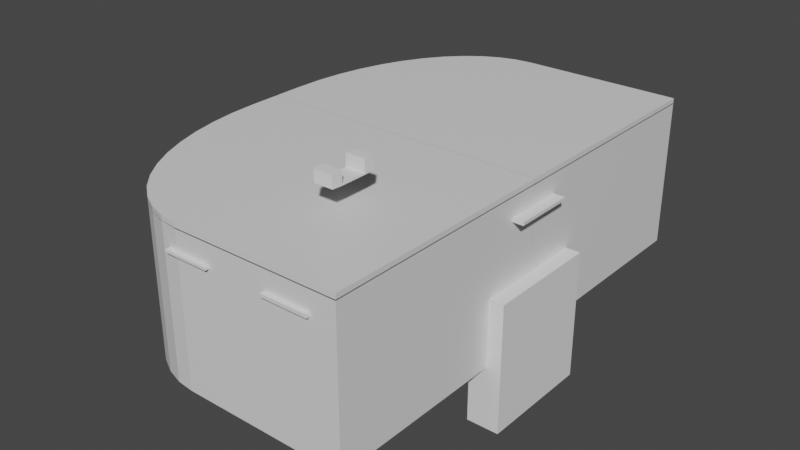# Source: LabFloor.blend  (saved by Blender 3.1.7; exported with 4.5.12 LTS)
import bpy
from mathutils import Matrix  # noqa: F401  (used for matrix-valued properties, if any)

bpy.ops.wm.read_factory_settings(use_empty=True)
scene = bpy.context.scene
scene.name = 'Scene'

# ---- collections
col_collection = bpy.data.collections.new('Collection'); scene.collection.children.link(col_collection)

# ---- materials (node trees are filled in below, after node groups)
mat_material = bpy.data.materials.new('Material')
mat_material.alpha_threshold = 0.0
mat_material.use_transparent_shadow = False
mat_material.line_color = (0.0, 0.0, 0.0, 1.0)
mat_material_001 = bpy.data.materials.new('Material.001')
mat_material_001.alpha_threshold = 0.0
mat_material_001.use_transparent_shadow = False
mat_material_001.line_color = (0.0, 0.0, 0.0, 1.0)

# ---- material node trees
mat_material.use_nodes = True; mat_material.node_tree.nodes.clear()
_N = mat_material.node_tree.nodes; _L = mat_material.node_tree.links
n0 = _N.new('ShaderNodeOutputMaterial'); n0.name = 'Material Output'; n0.location = (300, 300)
n1 = _N.new('ShaderNodeBsdfPrincipled'); n1.name = 'Principled BSDF'; n1.location = (10, 300)
n1.distribution = 'GGX'
n1.subsurface_method = 'RANDOM_WALK_SKIN'
n1.inputs[2].default_value = 0.4
n1.inputs[3].default_value = 1.45
n1.inputs[27].default_value = (0.0, 0.0, 0.0, 1.0)
n1.inputs[28].default_value = 1.0
_L.new(n1.outputs[0], n0.inputs[0])
n0.is_active_output = True
mat_material_001.use_nodes = True; mat_material_001.node_tree.nodes.clear()
_N = mat_material_001.node_tree.nodes; _L = mat_material_001.node_tree.links
n0 = _N.new('ShaderNodeOutputMaterial'); n0.name = 'Material Output'; n0.location = (300, 300)
n1 = _N.new('ShaderNodeBsdfPrincipled'); n1.name = 'Principled BSDF'; n1.location = (10, 300)
n1.distribution = 'GGX'
n1.subsurface_method = 'RANDOM_WALK_SKIN'
n1.inputs[2].default_value = 0.4
n1.inputs[3].default_value = 1.45
n1.inputs[27].default_value = (0.0, 0.0, 0.0, 1.0)
n1.inputs[28].default_value = 1.0
_L.new(n1.outputs[0], n0.inputs[0])
n0.is_active_output = True

# ---- world
world_world = bpy.data.worlds.new('World'); scene.world = world_world
world_world.use_nodes = True; world_world.node_tree.nodes.clear()
_N = world_world.node_tree.nodes; _L = world_world.node_tree.links
n0 = _N.new('ShaderNodeOutputWorld'); n0.name = 'World Output'; n0.location = (300, 300)
n1 = _N.new('ShaderNodeBackground'); n1.name = 'Background'; n1.location = (10, 300)
n1.inputs[0].default_value = (0.05088, 0.05088, 0.05088, 1.0)
_L.new(n1.outputs[0], n0.inputs[0])
n0.is_active_output = True
world_world.color = (0.05088, 0.05088, 0.05088)
world_world.use_sun_shadow = False
world_world.sun_shadow_jitter_overblur = 0.0

# ---- meshes
me_circle = bpy.data.meshes.new('Circle')
me_circle.from_pydata([(0.3389, 2.031, 0.06299), (0.2774, 2.025, 0.06299), (0.2182, 2.007, 0.06299), (0.1637, 1.977, 0.06299), (0.116, 1.938, 0.06299), (0.07676, 1.891, 0.06299), (0.04763, 1.836, 0.06299), (0.0297, 1.777, 0.06299), (0.02364, 1.715, 0.06299), (0.0297, 1.654, 0.06299), (0.04763, 1.595, 0.06299), (0.07676, 1.54, 0.06299), (0.116, 1.492, 0.06299), (0.1637, 1.453, 0.06299), (0.2182, 1.424, 0.06299), (0.2774, 1.406, 0.06299), (0.3389, 1.4, 0.06299), (0.4004, 1.406, 0.06299), (0.4595, 1.424, 0.06299), (0.514, 1.453, 0.06299), (0.5618, 1.492, 0.06299), (0.601, 1.54, 0.06299), (0.6301, 1.595, 0.06299), (0.648, 1.654, 0.06299), (0.6541, 1.715, 0.06299), (0.648, 1.777, 0.06299), (0.6301, 1.836, 0.06299), (0.601, 1.891, 0.06299), (0.5618, 1.938, 0.06299), (0.514, 1.977, 0.06299), (0.4595, 2.007, 0.06299), (0.4004, 2.025, 0.06299), (0.3389, 3.015, 3.178), (0.08525, 2.99, 3.178), (-0.1586, 2.916, 3.178), (-0.3834, 2.796, 3.178), (-0.5804, 2.635, 3.178), (-0.742, 2.438, 3.178), (-0.8622, 2.213, 3.178), (-0.9362, 1.969, 3.178), (-0.9611, 1.715, 3.178), (-0.9362, 1.462, 3.178), (-0.8622, 1.218, 3.178), (-0.742, 0.9931, 3.178), (-0.5804, 0.7962, 3.178), (-0.3834, 0.6345, 3.178), (-0.1586, 0.5143, 3.178), (0.08525, 0.4404, 3.178), (0.3389, 0.4154, 3.178), (0.5925, 0.4404, 3.178), (0.8364, 0.5143, 3.178), (1.061, 0.6345, 3.178), (1.258, 0.7962, 3.178), (1.42, 0.9931, 3.178), (1.54, 1.218, 3.178), (1.614, 1.462, 3.178), (1.639, 1.715, 3.178), (1.614, 1.969, 3.178), (1.54, 2.213, 3.178), (1.42, 2.438, 3.178), (1.258, 2.635, 3.178), (1.061, 2.796, 3.178), (0.8364, 2.916, 3.178), (0.5925, 2.99, 3.178), (1.338, 1.517, 0.3623), (1.357, 1.715, 0.3623), (-0.6021, 1.326, 0.3623), (-0.508, 1.15, 0.3623), (1.338, 1.914, 0.3623), (-0.3813, 0.9952, 0.3623), (1.28, 2.105, 0.3623), (-0.227, 0.8686, 0.3623), (1.186, 2.281, 0.3623), (-0.05088, 0.7745, 0.3623), (0.3389, 2.734, 0.3623), (0.1402, 2.714, 0.3623), (1.059, 2.436, 0.3623), (0.1402, 0.7165, 0.3623), (-0.05088, 2.656, 0.3623), (0.9047, 2.562, 0.3623), (0.3389, 0.6969, 0.3623), (-0.227, 2.562, 0.3623), (0.7286, 2.656, 0.3623), (0.5376, 0.7165, 0.3623), (-0.3813, 2.436, 0.3623), (0.5376, 2.714, 0.3623), (0.7286, 0.7745, 0.3623), (-0.508, 2.281, 0.3623), (0.9047, 0.8686, 0.3623), (-0.6021, 2.105, 0.3623), (1.059, 0.9952, 0.3623), (-0.66, 1.914, 0.3623), (1.186, 1.15, 0.3623), (-0.6796, 1.715, 0.3623), (1.28, 1.326, 0.3623), (-0.66, 1.517, 0.3623), (0.1438, 2.696, 0.1776), (0.3389, 2.715, 0.1776), (-0.04382, 2.639, 0.1776), (-0.2167, 2.547, 0.1776), (-0.3682, 2.422, 0.1776), (-0.4926, 2.271, 0.1776), (-0.585, 2.098, 0.1776), (-0.6419, 1.91, 0.1776), (-0.6611, 1.715, 0.1776), (-0.6419, 1.52, 0.1776), (-0.585, 1.333, 0.1776), (-0.4926, 1.16, 0.1776), (-0.3682, 1.008, 0.1776), (-0.2167, 0.8839, 0.1776), (-0.04382, 0.7915, 0.1776), (0.1438, 0.7346, 0.1776), (0.3389, 0.7154, 0.1776), (0.534, 0.7346, 0.1776), (0.7215, 0.7915, 0.1776), (0.8944, 0.8839, 0.1776), (1.046, 1.008, 0.1776), (1.17, 1.16, 0.1776), (1.263, 1.333, 0.1776), (1.32, 1.52, 0.1776), (1.339, 1.715, 0.1776), (1.32, 1.91, 0.1776), (1.263, 2.098, 0.1776), (1.17, 2.271, 0.1776), (1.046, 2.422, 0.1776), (0.8944, 2.547, 0.1776), (0.7215, 2.639, 0.1776), (0.534, 2.696, 0.1776), (0.1744, 2.542, 0.06299), (0.3389, 2.559, 0.06299), (0.01621, 2.494, 0.06299), (-0.1296, 2.416, 0.06299), (-0.2573, 2.312, 0.06299), (-0.3622, 2.184, 0.06299), (-0.4401, 2.038, 0.06299), (-0.4881, 1.88, 0.06299), (-0.5043, 1.715, 0.06299), (-0.4881, 1.551, 0.06299), (-0.4401, 1.393, 0.06299), (-0.3622, 1.247, 0.06299), (-0.2573, 1.119, 0.06299), (-0.1296, 1.014, 0.06299), (0.01621, 0.9364, 0.06299), (0.1744, 0.8885, 0.06299), (0.3389, 0.8722, 0.06299), (0.5034, 0.8885, 0.06299), (0.6615, 0.9364, 0.06299), (0.8073, 1.014, 0.06299), (0.9351, 1.119, 0.06299), (1.04, 1.247, 0.06299), (1.118, 1.393, 0.06299), (1.166, 1.551, 0.06299), (1.182, 1.715, 0.06299), (1.166, 1.88, 0.06299), (1.118, 2.038, 0.06299), (1.04, 2.184, 0.06299), (0.9351, 2.312, 0.06299), (0.8073, 2.416, 0.06299), (0.6615, 2.494, 0.06299), (0.5034, 2.542, 0.06299), (1.568, 1.471, 2.711), (-0.819, 1.236, 2.711), (0.3389, 2.969, 2.711), (1.592, 1.715, 2.711), (-0.7032, 1.019, 2.711), (1.568, 1.96, 2.711), (-0.5474, 0.8292, 2.711), (1.497, 2.195, 2.711), (-0.3574, 0.6733, 2.711), (1.381, 2.412, 2.711), (-0.1408, 0.5575, 2.711), (0.09436, 2.945, 2.711), (1.225, 2.602, 2.711), (0.09436, 0.4862, 2.711), (-0.1408, 2.873, 2.711), (1.035, 2.757, 2.711), (0.3389, 0.4621, 2.711), (-0.3574, 2.757, 2.711), (0.8185, 2.873, 2.711), (0.5834, 0.4862, 2.711), (-0.5474, 2.602, 2.711), (0.5834, 2.945, 2.711), (0.8185, 0.5575, 2.711), (-0.7032, 2.412, 2.711), (1.035, 0.6733, 2.711), (-0.819, 2.195, 2.711), (1.225, 0.8292, 2.711), (-0.8904, 1.96, 2.711), (1.381, 1.019, 2.711), (-0.9144, 1.715, 2.711), (1.497, 1.236, 2.711), (-0.8904, 1.471, 2.711), (1.375, 1.715, 0.5389), (-0.5226, 1.14, 0.5389), (1.355, 1.918, 0.5389), (-0.3938, 0.9827, 0.5389), (1.296, 2.112, 0.5389), (-0.2368, 0.8539, 0.5389), (1.2, 2.291, 0.5389), (-0.05764, 0.7581, 0.5389), (0.1367, 2.732, 0.5389), (1.072, 2.448, 0.5389), (0.1367, 0.6992, 0.5389), (-0.05764, 2.673, 0.5389), (0.9145, 2.577, 0.5389), (0.3389, 0.6793, 0.5389), (-0.2368, 2.577, 0.5389), (0.7354, 2.673, 0.5389), (0.541, 0.6992, 0.5389), (-0.3938, 2.448, 0.5389), (0.541, 2.732, 0.5389), (0.7354, 0.7581, 0.5389), (-0.5226, 2.291, 0.5389), (0.9145, 0.8539, 0.5389), (-0.6184, 2.112, 0.5389), (1.072, 0.9827, 0.5389), (-0.6774, 1.918, 0.5389), (1.2, 1.14, 0.5389), (-0.6973, 1.715, 0.5389), (1.296, 1.319, 0.5389), (-0.6774, 1.513, 0.5389), (1.355, 1.513, 0.5389), (-0.6184, 1.319, 0.5389), (0.3389, 2.752, 0.5389), (-0.3574, 0.6733, 2.711), (-0.5474, 0.8292, 2.711), (-0.7032, 1.019, 2.711), (-0.5226, 1.14, 0.5389), (-0.3938, 0.9827, 0.5389), (-0.2368, 0.8539, 0.5389), (0.5766, 0.3967, 2.328), (0.3389, 0.4621, 2.711), (0.1011, 0.3967, 2.328), (0.1299, 0.5414, 0.8523), (0.3389, 0.6793, 0.5389), (0.5478, 0.5414, 0.8523), (0.5766, -0.2465, 2.279), (0.3389, -0.653, 2.593), (0.1011, -0.2465, 2.279), (0.1299, -0.1018, 0.804), (0.3389, -0.4359, 0.421), (0.5478, -0.1018, 0.804), (0.09436, 0.5502, 2.711), (0.1367, 0.7632, 0.5389), (0.5834, 0.5502, 2.711), (0.541, 0.7632, 0.5389), (0.09436, -0.629, 2.593), (0.1367, -0.4159, 0.421), (0.5834, -0.629, 2.593), (0.541, -0.4159, 0.421)], [], [(163, 56, 55, 160), (164, 43, 42, 161), (165, 57, 56, 163), (166, 44, 43, 164), (167, 58, 57, 165), (168, 45, 44, 166), (169, 59, 58, 167), (170, 46, 45, 168), (171, 33, 32, 162), (172, 60, 59, 169), (173, 47, 46, 170), (174, 34, 33, 171), (175, 61, 60, 172), (176, 48, 47, 173), (177, 35, 34, 174), (178, 62, 61, 175), (179, 49, 48, 176), (180, 36, 35, 177), (181, 63, 62, 178), (182, 50, 49, 179), (183, 37, 36, 180), (162, 32, 63, 181), (184, 51, 50, 182), (185, 38, 37, 183), (186, 52, 51, 184), (187, 39, 38, 185), (188, 53, 52, 186), (189, 40, 39, 187), (190, 54, 53, 188), (191, 41, 40, 189), (160, 55, 54, 190), (161, 42, 41, 191), (106, 66, 95, 105), (119, 64, 94, 118), (105, 95, 93, 104), (118, 94, 92, 117), (104, 93, 91, 103), (117, 92, 90, 116), (103, 91, 89, 102), (116, 90, 88, 115), (102, 89, 87, 101), (115, 88, 86, 114), (97, 74, 85, 127), (101, 87, 84, 100), (114, 86, 83, 113), (127, 85, 82, 126), (100, 84, 81, 99), (113, 83, 80, 112), (126, 82, 79, 125), (99, 81, 78, 98), (112, 80, 77, 111), (125, 79, 76, 124), (98, 78, 75, 96), (111, 77, 73, 110), (124, 76, 72, 123), (96, 75, 74, 97), (110, 73, 71, 109), (123, 72, 70, 122), (109, 71, 69, 108), (122, 70, 68, 121), (108, 69, 67, 107), (121, 68, 65, 120), (107, 67, 66, 106), (120, 65, 64, 119), (1, 0, 31, 30, 29, 28, 27, 26, 25, 24, 23, 22, 21, 20, 19, 18, 17, 16, 15, 14, 13, 12, 11, 10, 9, 8, 7, 6, 5, 4, 3, 2), (129, 128, 96, 97), (128, 130, 98, 96), (130, 131, 99, 98), (131, 132, 100, 99), (132, 133, 101, 100), (133, 134, 102, 101), (134, 135, 103, 102), (135, 136, 104, 103), (136, 137, 105, 104), (137, 138, 106, 105), (138, 139, 107, 106), (139, 140, 108, 107), (140, 141, 109, 108), (141, 142, 110, 109), (142, 143, 111, 110), (143, 144, 112, 111), (144, 145, 113, 112), (145, 146, 114, 113), (146, 147, 115, 114), (147, 148, 116, 115), (148, 149, 117, 116), (149, 150, 118, 117), (150, 151, 119, 118), (151, 152, 120, 119), (152, 153, 121, 120), (153, 154, 122, 121), (154, 155, 123, 122), (155, 156, 124, 123), (156, 157, 125, 124), (157, 158, 126, 125), (158, 159, 127, 126), (159, 129, 97, 127), (0, 1, 128, 129), (1, 2, 130, 128), (2, 3, 131, 130), (3, 4, 132, 131), (4, 5, 133, 132), (5, 6, 134, 133), (6, 7, 135, 134), (7, 8, 136, 135), (8, 9, 137, 136), (9, 10, 138, 137), (10, 11, 139, 138), (11, 12, 140, 139), (12, 13, 141, 140), (13, 14, 142, 141), (14, 15, 143, 142), (15, 16, 144, 143), (16, 17, 145, 144), (17, 18, 146, 145), (18, 19, 147, 146), (19, 20, 148, 147), (20, 21, 149, 148), (21, 22, 150, 149), (22, 23, 151, 150), (23, 24, 152, 151), (24, 25, 153, 152), (25, 26, 154, 153), (26, 27, 155, 154), (27, 28, 156, 155), (28, 29, 157, 156), (29, 30, 158, 157), (30, 31, 159, 158), (31, 0, 129, 159), (222, 161, 191, 220), (221, 160, 190, 219), (220, 191, 189, 218), (219, 190, 188, 217), (218, 189, 187, 216), (217, 188, 186, 215), (216, 187, 185, 214), (215, 186, 184, 213), (214, 185, 183, 212), (213, 184, 182, 211), (223, 162, 181, 210), (212, 183, 180, 209), (211, 182, 179, 208), (210, 181, 178, 207), (209, 180, 177, 206), (179, 176, 231, 244), (207, 178, 175, 204), (206, 177, 174, 203), (205, 208, 245, 234), (204, 175, 172, 201), (203, 174, 171, 200), (202, 173, 170, 199), (201, 172, 169, 198), (200, 171, 162, 223), (199, 170, 168, 197), (198, 169, 167, 196), (193, 195, 228, 227), (196, 167, 165, 194), (195, 197, 229, 228), (194, 165, 163, 192), (193, 164, 161, 222), (192, 163, 160, 221), (65, 192, 221, 64), (67, 193, 222, 66), (68, 194, 192, 65), (69, 195, 193, 67), (70, 196, 194, 68), (71, 197, 195, 69), (72, 198, 196, 70), (73, 199, 197, 71), (75, 200, 223, 74), (76, 201, 198, 72), (77, 202, 199, 73), (78, 203, 200, 75), (79, 204, 201, 76), (80, 205, 202, 77), (81, 206, 203, 78), (82, 207, 204, 79), (83, 208, 205, 80), (84, 209, 206, 81), (85, 210, 207, 82), (86, 211, 208, 83), (87, 212, 209, 84), (74, 223, 210, 85), (88, 213, 211, 86), (89, 214, 212, 87), (90, 215, 213, 88), (91, 216, 214, 89), (92, 217, 215, 90), (93, 218, 216, 91), (94, 219, 217, 92), (95, 220, 218, 93), (64, 221, 219, 94), (66, 222, 220, 95), (229, 224, 225, 228), (228, 225, 226, 227), (166, 164, 226, 225), (168, 166, 225, 224), (197, 168, 224, 229), (164, 193, 227, 226), (231, 242, 246, 237), (243, 234, 240, 247), (208, 179, 244, 245), (202, 205, 234, 243), (173, 202, 243, 242), (176, 173, 242, 231), (249, 248, 237, 240), (240, 237, 246, 247), (234, 245, 249, 240), (244, 231, 237, 248), (233, 232, 242, 243), (230, 235, 245, 244), (238, 239, 247, 246), (241, 236, 248, 249), (239, 233, 243, 247), (232, 238, 246, 242), (235, 241, 249, 245), (236, 230, 244, 248)])
_uv = me_circle.uv_layers.new(name='UVMap')
_uv.uv.foreach_set('vector', [0.0, 0.0, 0.0, 0.0, 0.0, 0.0, 0.0, 0.0, 0.0, 0.0, 0.0, 0.0, 0.0, 0.0, 0.0, 0.0, 0.0, 0.0, 0.0, 0.0, 0.0, 0.0, 0.0, 0.0, 0.0, 0.0, 0.0, 0.0, 0.0, 0.0, 0.0, 0.0, 0.0, 0.0, 0.0, 0.0, 0.0, 0.0, 0.0, 0.0, 0.0, 0.0, 0.0, 0.0, 0.0, 0.0, 0.0, 0.0, 0.0, 0.0, 0.0, 0.0, 0.0, 0.0, 0.0, 0.0, 0.0, 0.0, 0.0, 0.0, 0.0, 0.0, 0.0, 0.0, 0.0, 0.0, 0.0, 0.0, 0.0, 0.0, 0.0, 0.0, 0.0, 0.0, 0.0, 0.0, 0.0, 0.0, 0.0, 0.0, 0.0, 0.0, 0.0, 0.0, 0.0, 0.0, 0.0, 0.0, 0.0, 0.0, 0.0, 0.0, 0.0, 0.0, 0.0, 0.0, 0.0, 0.0, 0.0, 0.0, 0.0, 0.0, 0.0, 0.0, 0.0, 0.0, 0.0, 0.0, 0.0, 0.0, 0.0, 0.0, 0.0, 0.0, 0.0, 0.0, 0.0, 0.0, 0.0, 0.0, 0.0, 0.0, 0.0, 0.0, 0.0, 0.0, 0.0, 0.0, 0.0, 0.0, 0.0, 0.0, 0.0, 0.0, 0.0, 0.0, 0.0, 0.0, 0.0, 0.0, 0.0, 0.0, 0.0, 0.0, 0.0, 0.0, 0.0, 0.0, 0.0, 0.0, 0.0, 0.0, 0.0, 0.0, 0.0, 0.0, 0.0, 0.0, 0.0, 0.0, 0.0, 0.0, 0.0, 0.0, 0.0, 0.0, 0.0, 0.0, 0.0, 0.0, 0.0, 0.0, 0.0, 0.0, 0.0, 0.0, 0.0, 0.0, 0.0, 0.0, 0.0, 0.0, 0.0, 0.0, 0.0, 0.0, 0.0, 0.0, 0.0, 0.0, 0.0, 0.0, 0.0, 0.0, 0.0, 0.0, 0.0, 0.0, 0.0, 0.0, 0.0, 0.0, 0.0, 0.0, 0.0, 0.0, 0.0, 0.0, 0.0, 0.0, 0.0, 0.0, 0.0, 0.0, 0.0, 0.0, 0.0, 0.0, 0.0, 0.0, 0.0, 0.0, 0.0, 0.0, 0.0, 0.0, 0.0, 0.0, 0.0, 0.0, 0.0, 0.0, 0.0, 0.0, 0.0, 0.0, 0.0, 0.0, 0.0, 0.0, 0.0, 0.0, 0.0, 0.0, 0.0, 0.0, 0.0, 0.0, 0.0, 0.0, 0.0, 0.0, 0.0, 0.0, 0.0, 0.0, 0.0, 0.0, 0.0, 0.0, 0.0, 0.0, 0.0, 0.0, 0.0, 0.0, 0.0, 0.0, 0.0, 0.0, 0.0, 0.0, 0.0, 0.0, 0.0, 0.0, 0.0, 0.0, 0.0, 0.0, 0.0, 0.0, 0.0, 0.0, 0.0, 0.0, 0.0, 0.0, 0.0, 0.0, 0.0, 0.0, 0.0, 0.0, 0.0, 0.0, 0.0, 0.0, 0.0, 0.0, 0.0, 0.0, 0.0, 0.0, 0.0, 0.0, 0.0, 0.0, 0.0, 0.0, 0.0, 0.0, 0.0, 0.0, 0.0, 0.0, 0.0, 0.0, 0.0, 0.0, 0.0, 0.0, 0.0, 0.0, 0.0, 0.0, 0.0, 0.0, 0.0, 0.0, 0.0, 0.0, 0.0, 0.0, 0.0, 0.0, 0.0, 0.0, 0.0, 0.0, 0.0, 0.0, 0.0, 0.0, 0.0, 0.0, 0.0, 0.0, 0.0, 0.0, 0.0, 0.0, 0.0, 0.0, 0.0, 0.0, 0.0, 0.0, 0.0, 0.0, 0.0, 0.0, 0.0, 0.0, 0.0, 0.0, 0.0, 0.0, 0.0, 0.0, 0.0, 0.0, 0.0, 0.0, 0.0, 0.0, 0.0, 0.0, 0.0, 0.0, 0.0, 0.0, 0.0, 0.0, 0.0, 0.0, 0.0, 0.0, 0.0, 0.0, 0.0, 0.0, 0.0, 0.0, 0.0, 0.0, 0.0, 0.0, 0.0, 0.0, 0.0, 0.0, 0.0, 0.0, 0.0, 0.0, 0.0, 0.0, 0.0, 0.0, 0.0, 0.0, 0.0, 0.0, 0.0, 0.0, 0.0, 0.0, 0.0, 0.0, 0.0, 0.0, 0.0, 0.0, 0.0, 0.0, 0.0, 0.0, 0.0, 0.0, 0.0, 0.0, 0.0, 0.0, 0.0, 0.0, 0.0, 0.0, 0.0, 0.0, 0.0, 0.0, 0.0, 0.0, 0.0, 0.0, 0.0, 0.0, 0.0, 0.0, 0.0, 0.0, 0.0, 0.0, 0.0, 0.0, 0.0, 0.0, 0.0, 0.0, 0.0, 0.0, 0.0, 0.0, 0.0, 0.0, 0.0, 0.0, 0.0, 0.0, 0.0, 0.0, 0.0, 0.0, 0.0, 0.0, 0.0, 0.0, 0.0, 0.0, 0.0, 0.0, 0.0, 0.0, 0.0, 0.0, 0.0, 0.0, 0.0, 0.0, 0.0, 0.0, 0.0, 0.0, 0.0, 0.0, 0.0, 0.0, 0.0, 0.0, 0.0, 0.0, 0.0, 0.0, 0.0, 0.0, 0.0, 0.0, 0.0, 0.0, 0.0, 0.0, 0.0, 0.0, 0.0, 0.0, 0.0, 0.0, 0.0, 0.0, 0.0, 0.0, 0.0, 0.0, 0.0, 0.0, 0.0, 0.0, 0.0, 0.0, 0.0, 0.0, 0.0, 0.0, 0.0, 0.0, 0.0, 0.0, 0.0, 0.0, 0.0, 0.0, 0.0, 0.0, 0.0, 0.0, 0.0, 0.0, 0.0, 0.0, 0.0, 0.0, 0.0, 0.0, 0.0, 0.0, 0.0, 0.0, 0.0, 0.0, 0.0, 0.0, 0.0, 0.0, 0.0, 0.0, 0.0, 0.0, 0.0, 0.0, 0.0, 0.0, 0.0, 0.0, 0.0, 0.0, 0.0, 0.0, 0.0, 0.0, 0.0, 0.0, 0.0, 0.0, 0.0, 0.0, 0.0, 0.0, 0.0, 0.0, 0.0, 0.0, 0.0, 0.0, 0.0, 0.0, 0.0, 0.0, 0.0, 0.0, 0.0, 0.0, 0.0, 0.0, 0.0, 0.0, 0.0, 0.0, 0.0, 0.0, 0.0, 0.0, 0.0, 0.0, 0.0, 0.0, 0.0, 0.0, 0.0, 0.0, 0.0, 0.0, 0.0, 0.0, 0.0, 0.0, 0.0, 0.0, 0.0, 0.0, 0.0, 0.0, 0.0, 0.0, 0.0, 0.0, 0.0, 0.0, 0.0, 0.0, 0.0, 0.0, 0.0, 0.0, 0.0, 0.0, 0.0, 0.0, 0.0, 0.0, 0.0, 0.0, 0.0, 0.0, 0.0, 0.0, 0.0, 0.0, 0.0, 0.0, 0.0, 0.0, 0.0, 0.0, 0.0, 0.0, 0.0, 0.0, 0.0, 0.0, 0.0, 0.0, 0.0, 0.0, 0.0, 0.0, 0.0, 0.0, 0.0, 0.0, 0.0, 0.0, 0.0, 0.0, 0.0, 0.0, 0.0, 0.0, 0.0, 0.0, 0.0, 0.0, 0.0, 0.0, 0.0, 0.0, 0.0, 0.0, 0.0, 0.0, 0.0, 0.0, 0.0, 0.0, 0.0, 0.0, 0.0, 0.0, 0.0, 0.0, 0.0, 0.0, 0.0, 0.0, 0.0, 0.0, 0.0, 0.0, 0.0, 0.0, 0.0, 0.0, 0.0, 0.0, 0.0, 0.0, 0.0, 0.0, 0.0, 0.0, 0.0, 0.0, 0.0, 0.0, 0.0, 0.0, 0.0, 0.0, 0.0, 0.0, 0.0, 0.0, 0.0, 0.0, 0.0, 0.0, 0.0, 0.0, 0.0, 0.0, 0.0, 0.0, 0.0, 0.0, 0.0, 0.0, 0.0, 0.0, 0.0, 0.0, 0.0, 0.0, 0.0, 0.0, 0.0, 0.0, 0.0, 0.0, 0.0, 0.0, 0.0, 0.0, 0.0, 0.0, 0.0, 0.0, 0.0, 0.0, 0.0, 0.0, 0.0, 0.0, 0.0, 0.0, 0.0, 0.0, 0.0, 0.0, 0.0, 0.0, 0.0, 0.0, 0.0, 0.0, 0.0, 0.0, 0.0, 0.0, 0.0, 0.0, 0.0, 0.0, 0.0, 0.0, 0.0, 0.0, 0.0, 0.0, 0.0, 0.0, 0.0, 0.0, 0.0, 0.0, 0.0, 0.0, 0.0, 0.0, 0.0, 0.0, 0.0, 0.0, 0.0, 0.0, 0.0, 0.0, 0.0, 0.0, 0.0, 0.0, 0.0, 0.0, 0.0, 0.0, 0.0, 0.0, 0.0, 0.0, 0.0, 0.0, 0.0, 0.0, 0.0, 0.0, 0.0, 0.0, 0.0, 0.0, 0.0, 0.0, 0.0, 0.0, 0.0, 0.0, 0.0, 0.0, 0.0, 0.0, 0.0, 0.0, 0.0, 0.0, 0.0, 0.0, 0.0, 0.0, 0.0, 0.0, 0.0, 0.0, 0.0, 0.0, 0.0, 0.0, 0.0, 0.0, 0.0, 0.0, 0.0, 0.0, 0.0, 0.0, 0.0, 0.0, 0.0, 0.0, 0.0, 0.0, 0.0, 0.0, 0.0, 0.0, 0.0, 0.0, 0.0, 0.0, 0.0, 0.0, 0.0, 0.0, 0.0, 0.0, 0.0, 0.0, 0.0, 0.0, 0.0, 0.0, 0.0, 0.0, 0.0, 0.0, 0.0, 0.0, 0.0, 0.0, 0.0, 0.0, 0.0, 0.0, 0.0, 0.0, 0.0, 0.0, 0.0, 0.0, 0.0, 0.0, 0.0, 0.0, 0.0, 0.0, 0.0, 0.0, 0.0, 0.0, 0.0, 0.0, 0.0, 0.0, 0.0, 0.0, 0.0, 0.0, 0.0, 0.0, 0.0, 0.0, 0.0, 0.0, 0.0, 0.0, 0.0, 0.0, 0.0, 0.0, 0.0, 0.0, 0.0, 0.0, 0.0, 0.0, 0.0, 0.0, 0.0, 0.0, 0.0, 0.0, 0.0, 0.0, 0.0, 0.0, 0.0, 0.0, 0.0, 0.0, 0.0, 0.0, 0.0, 0.0, 0.0, 0.0, 0.0, 0.0, 0.0, 0.0, 0.0, 0.0, 0.0, 0.0, 0.0, 0.0, 0.0, 0.0, 0.0, 0.0, 0.0, 0.0, 0.0, 0.0, 0.0, 0.0, 0.0, 0.0, 0.0, 0.0, 0.0, 0.0, 0.0, 0.0, 0.0, 0.0, 0.0, 0.0, 0.0, 0.0, 0.0, 0.0, 0.0, 0.0, 0.0, 0.0, 0.0, 0.0, 0.0, 0.0, 0.0, 0.0, 0.0, 0.0, 0.0, 0.0, 0.0, 0.0, 0.0, 0.0, 0.0, 0.0, 0.0, 0.0, 0.0, 0.0, 0.0, 0.0, 0.0, 0.0, 0.0, 0.0, 0.0, 0.0, 0.0, 0.0, 0.0, 0.0, 0.0, 0.0, 0.0, 0.0, 0.0, 0.0, 0.0, 0.0, 0.0, 0.0, 0.0, 0.0, 0.0, 0.0, 0.0, 0.0, 0.0, 0.0, 0.0, 0.0, 0.0, 0.0, 0.0, 0.0, 0.0, 0.0, 0.0, 0.0, 0.0, 0.0, 0.0, 0.0, 0.0, 0.0, 0.0, 0.0, 0.0, 0.0, 0.0, 0.0, 0.0, 0.0, 0.0, 0.0, 0.0, 0.0, 0.0, 0.0, 0.0, 0.0, 0.0, 0.0, 0.0, 0.0, 0.0, 0.0, 0.0, 0.0, 0.0, 0.0, 0.0, 0.0, 0.0, 0.0, 0.0, 0.0, 0.0, 0.0, 0.0, 0.0, 0.0, 0.0, 0.0, 0.0, 0.0, 0.0, 0.0, 0.0, 0.0, 0.0, 0.0, 0.0, 0.0, 0.0, 0.0, 0.0, 0.0, 0.0, 0.0, 0.0, 0.0, 0.0, 0.0, 0.0, 0.0, 0.0, 0.0, 0.0, 0.0, 0.0, 0.0, 0.0, 0.0, 0.0, 0.0, 0.0, 0.0, 0.0, 0.0, 0.0, 0.0, 0.0, 0.0, 0.0, 0.0, 0.0, 0.0, 0.0, 0.0, 0.0, 0.0, 0.0, 0.0, 0.0, 0.0, 0.0, 0.0, 0.0, 0.0, 0.0, 0.0, 0.0, 0.0, 0.0, 0.0, 0.0, 0.0, 0.0, 0.0, 0.0, 0.0, 0.0, 0.0, 0.0, 0.0, 0.0, 0.0, 0.0, 0.0, 0.0, 0.0, 0.0, 0.0, 0.0, 0.0, 0.0, 0.0, 0.0, 0.0, 0.0, 0.0, 0.0, 0.0, 0.0, 0.0, 0.0, 0.0, 0.0, 0.0, 0.0, 0.0, 0.0, 0.0, 0.0, 0.0, 0.0, 0.0, 0.0, 0.0, 0.0, 0.0, 0.0, 0.0, 0.0, 0.0, 0.0, 0.0, 0.0, 0.0, 0.0, 0.0, 0.0, 0.0, 0.0, 0.0, 0.0, 0.0, 0.0, 0.0, 0.0, 0.0, 0.0, 0.0, 0.0, 0.0, 0.0, 0.0, 0.0, 0.0, 0.0, 0.0, 0.0, 0.0, 0.0, 0.0, 0.0, 0.0, 0.0, 0.0, 0.0, 0.0, 0.0, 0.0, 0.0, 0.0, 0.0, 0.0, 0.0, 0.0, 0.0, 0.0, 0.0, 0.0, 0.0, 0.0, 0.0, 0.0, 0.0, 0.0, 0.0, 0.0, 0.0, 0.0, 0.0, 0.0, 0.0, 0.0, 0.0, 0.0, 0.0, 0.0, 0.0, 0.0, 0.0, 0.0, 0.0, 0.0, 0.0, 0.0, 0.0, 0.0, 0.0, 0.0, 0.0, 0.0, 0.0, 0.0, 0.0, 0.0, 0.0, 0.0, 0.0, 0.0, 0.0, 0.0, 0.0, 0.0, 0.0, 0.0, 0.0, 0.0, 0.0, 0.0, 0.0, 0.0, 0.0, 0.0, 0.0, 0.0, 0.0, 0.0, 0.0, 0.0, 0.0, 0.0, 0.0, 0.0, 0.0, 0.0, 0.0, 0.0, 0.0, 0.0, 0.0, 0.0, 0.0, 0.0, 0.0, 0.0, 0.0, 0.0, 0.0, 0.0, 0.0, 0.0, 0.0, 0.0, 0.0, 0.0, 0.0, 0.0, 0.0, 0.0, 0.0, 0.0, 0.0, 0.0, 0.0, 0.0, 0.0, 0.0, 0.0, 0.0, 0.0, 0.0, 0.0, 0.0, 0.0, 0.0, 0.0, 0.0, 0.0, 0.0, 0.0, 0.0, 0.0, 0.0, 0.0, 0.0, 0.0, 0.0, 0.0, 0.0, 0.0, 0.0, 0.0, 0.0, 0.0, 0.0, 0.0, 0.0, 0.0, 0.0, 0.0, 0.0, 0.0, 0.0, 0.0, 0.0, 0.0, 0.0, 0.0, 0.0, 0.0, 0.0, 0.0, 0.0, 0.0, 0.0, 0.0, 0.0, 0.0, 0.0, 0.0, 0.0, 0.0, 0.0, 0.0, 0.0, 0.0, 0.0, 0.0, 0.0, 0.0, 0.0, 0.0, 0.0, 0.0, 0.0, 0.0, 0.0, 0.0, 0.0, 0.0, 0.0, 0.0, 0.0, 0.0, 0.0, 0.0, 0.0, 0.0, 0.0, 0.0, 0.0, 0.0, 0.0, 0.0, 0.0, 0.0, 0.0, 0.0, 0.0, 0.0, 0.0, 0.0, 0.0, 0.0, 0.0, 0.0, 0.0, 0.0, 0.0, 0.0, 0.0, 0.0, 0.0, 0.0, 0.0, 0.0, 0.0, 0.0, 0.0, 0.0, 0.0, 0.0, 0.0, 0.0, 0.0, 0.0, 0.0, 0.0, 0.0, 0.0, 0.0, 0.0, 0.0, 0.0, 0.0, 0.0, 0.0, 0.0, 0.0, 0.0, 0.0, 0.0, 0.0, 0.0, 0.0, 0.0, 0.0, 0.0, 0.0, 0.0, 0.0, 0.0, 0.0, 0.0, 0.0, 0.0, 0.0, 0.0, 0.0, 0.0, 0.0, 0.0, 0.0, 0.0, 0.0, 0.0, 0.0, 0.0, 0.0, 0.0, 0.0, 0.0, 0.0, 0.0, 0.0, 0.0, 0.0, 0.0, 0.0, 0.0, 0.0, 0.0, 0.0, 0.0, 0.0, 0.0, 0.0, 0.0, 0.0, 0.0, 0.0, 0.0, 0.0, 0.0, 0.0, 0.0, 0.0, 0.0, 0.0, 0.0, 0.0, 0.0, 0.0, 0.0, 0.0, 0.0, 0.0, 0.0, 0.0, 0.0, 0.0, 0.0, 0.0, 0.0, 0.0, 0.0, 0.0, 0.0, 0.0, 0.0, 0.0, 0.0, 0.0, 0.0, 0.0, 0.0, 0.0, 0.0, 0.0, 0.0, 0.0, 0.0, 0.0, 0.0, 0.0, 0.0, 0.0, 0.0, 0.0, 0.0, 0.0, 0.0, 0.0, 0.0, 0.0, 0.0, 0.0, 0.0, 0.0, 0.0, 0.0, 0.0, 0.0, 0.0, 0.0, 0.0, 0.0, 0.0, 0.0, 0.0, 0.0, 0.0, 0.0, 0.0, 0.0, 0.0, 0.0, 0.0, 0.0, 0.0, 0.0, 0.0, 0.0, 0.0, 0.0, 0.0, 0.0, 0.0, 0.0, 0.0, 0.0, 0.0, 0.0, 0.0, 0.0, 0.0, 0.0, 0.0, 0.0, 0.0, 0.0, 0.0, 0.0, 0.0, 0.0, 0.0, 0.0, 0.0, 0.0, 0.0, 0.0, 0.0, 0.0, 0.0, 0.0, 0.0, 0.0, 0.0, 0.0, 0.0, 0.0, 0.0, 0.0, 0.0, 0.0, 0.0, 0.0, 0.0, 0.0, 0.0, 0.0, 0.0, 0.0, 0.0, 0.0, 0.0, 0.0, 0.0, 0.0, 0.0, 0.0, 0.0, 0.0, 0.0, 0.0, 0.0, 0.0, 0.0, 0.0, 0.0, 0.0, 0.0, 0.0, 0.0, 0.0, 0.0, 0.0, 0.0, 0.0, 0.0, 0.0, 0.0, 0.0, 0.0, 0.0, 0.0, 0.0, 0.0, 0.0, 0.0, 0.0, 0.0, 0.0, 0.0, 0.0, 0.0, 0.0, 0.0, 0.0, 0.0, 0.0, 0.0, 0.0, 0.0, 0.0, 0.0, 0.0, 0.0, 0.0, 0.0, 0.0, 0.0, 0.0, 0.0, 0.0, 0.0, 0.0, 0.0, 0.0, 0.0, 0.0, 0.0, 0.0, 0.0, 0.0, 0.0, 0.0, 0.0, 0.0, 0.0, 0.0, 0.0, 0.0, 0.0, 0.0, 0.0, 0.0, 0.0, 0.0, 0.0, 0.0, 0.0, 0.0, 0.0])
me_circle.use_remesh_fix_poles = True
me_circle.use_remesh_preserve_attributes = False
me_circle.update()
me_cube = bpy.data.meshes.new('Cube')
me_cube.from_pydata([(2.384e-07, 0.002711, -0.1066), (2.384e-07, 0.002711, 0.0774), (2.384e-07, -1.002, -0.1066), (2.384e-07, -1.002, 0.0774), (-5.355, 0.002711, -0.1066), (-5.355, 0.002711, 0.0774), (-5.355, -1.002, -0.1066), (-5.355, -1.002, 0.0774), (-5.355, -7.773, 0.0774), (-5.355, -7.773, -0.1066), (2.384e-07, -7.773, -0.1066), (2.384e-07, -7.773, 0.0774), (-9.71, 0.002711, 0.0774), (-9.71, -1.002, 0.0774), (-9.71, -1.002, -0.1066), (-9.71, 0.002711, -0.1066), (-5.355, -7.773, 0.0774), (-9.71, -1.002, 0.0774), (-5.923, -7.715, 0.0774), (-6.482, -7.542, 0.0774), (-7.021, -7.257, 0.0774), (-7.532, -6.866, 0.0774), (-8.006, -6.374, 0.0774), (-8.434, -5.79, 0.0774), (-8.81, -5.124, 0.0774), (-9.126, -4.387, 0.0774), (-9.378, -3.593, 0.0774), (-9.561, -2.754, 0.0774), (-9.672, -1.885, 0.0774), (-9.71, -1.002, -0.1066), (-5.355, -7.773, -0.1066), (-9.672, -1.885, -0.1066), (-9.561, -2.754, -0.1066), (-9.378, -3.593, -0.1066), (-9.126, -4.387, -0.1066), (-8.81, -5.124, -0.1066), (-8.434, -5.79, -0.1066), (-8.006, -6.374, -0.1066), (-7.532, -6.866, -0.1066), (-7.021, -7.257, -0.1066), (-6.482, -7.542, -0.1066), (-5.923, -7.715, -0.1066), (2.384e-07, 0.002711, 1.946), (2.384e-07, -1.002, 1.946), (-5.355, -7.773, 1.946), (2.384e-07, -7.773, 1.946), (-9.71, 0.002711, 1.946), (2.384e-07, -1.002, 4.75), (2.384e-07, 0.002711, 4.75), (-9.71, -1.002, 1.946), (-5.923, -7.715, 1.946), (-6.482, -7.542, 1.946), (-7.021, -7.257, 1.946), (-7.532, -6.866, 1.946), (-8.006, -6.374, 1.946), (-8.434, -5.79, 1.946), (-8.81, -5.124, 1.946), (-9.126, -4.387, 1.946), (-9.378, -3.593, 1.946), (-9.561, -2.754, 1.946), (-9.672, -1.885, 1.946), (-5.355, -7.773, 4.75), (2.384e-07, -7.773, 4.75), (-9.71, 0.002711, 4.75), (-9.71, -1.002, 4.75), (-5.923, -7.715, 4.75), (-6.482, -7.542, 4.75), (-7.021, -7.257, 4.75), (-7.532, -6.866, 4.75), (-8.006, -6.374, 4.75), (-8.434, -5.79, 4.75), (-8.81, -5.124, 4.75), (-9.126, -4.387, 4.75), (-9.378, -3.593, 4.75), (-9.561, -2.754, 4.75), (-9.672, -1.885, 4.75)], [], [(0, 2, 6, 4), (14, 13, 17, 29), (8, 9, 30, 16), (5, 7, 3, 1), (1, 0, 2, 3), (5, 1, 0, 4), (11, 8, 9, 10), (7, 8, 11, 3), (2, 10, 9, 6), (3, 2, 10, 11), (9, 30, 41, 40, 39, 38, 37, 36, 35, 34, 33, 32, 31, 29, 14, 6), (13, 12, 15, 14), (5, 12, 13, 7), (6, 14, 15, 4), (4, 15, 12, 5), (16, 18, 41, 30), (18, 19, 40, 41), (19, 20, 39, 40), (20, 21, 38, 39), (21, 22, 37, 38), (22, 23, 36, 37), (23, 24, 35, 36), (24, 25, 34, 35), (25, 26, 33, 34), (26, 27, 32, 33), (27, 28, 31, 32), (28, 17, 29, 31), (7, 13, 17, 28, 27, 26, 25, 24, 23, 22, 21, 20, 19, 18, 16, 8), (21, 22, 54, 53), (26, 27, 59, 58), (13, 12, 46, 49), (19, 20, 52, 51), (24, 25, 57, 56), (8, 16, 44), (16, 18, 50, 44), (17, 13, 49), (22, 23, 55, 54), (27, 28, 60, 59), (11, 8, 44, 45), (20, 21, 53, 52), (25, 26, 58, 57), (18, 19, 51, 50), (23, 24, 56, 55), (28, 17, 49, 60), (11, 45, 43, 3), (3, 43, 42, 1), (54, 55, 70, 69), (45, 62, 47, 43), (55, 56, 71, 70), (56, 57, 72, 71), (57, 58, 73, 72), (50, 51, 66, 65), (58, 59, 74, 73), (51, 52, 67, 66), (59, 60, 75, 74), (52, 53, 68, 67), (49, 46, 63, 64), (43, 47, 48, 42), (60, 49, 64, 75), (53, 54, 69, 68), (44, 50, 65, 61), (45, 44, 61, 62)])
_uv = me_cube.uv_layers.new(name='UVMap')
_uv.uv.foreach_set('vector', [0.625, 0.5, 0.625, 0.75, 0.875, 0.75, 0.875, 0.5, 0.625, 0.0, 0.375, 0.0, 0.375, 0.0, 0.625, 0.0, 0.375, 1.0, 0.625, 1.0, 0.625, 1.0, 0.375, 1.0, 0.125, 0.5, 0.125, 0.75, 0.375, 0.75, 0.375, 0.5, 0.375, 0.5, 0.625, 0.5, 0.625, 0.75, 0.375, 0.75, 0.375, 0.25, 0.375, 0.5, 0.625, 0.5, 0.625, 0.25, 0.375, 0.75, 0.375, 1.0, 0.625, 1.0, 0.625, 0.75, 0.125, 0.75, 0.125, 0.75, 0.375, 0.75, 0.375, 0.75, 0.625, 0.75, 0.625, 0.75, 0.875, 0.75, 0.875, 0.75, 0.375, 0.75, 0.625, 0.75, 0.625, 0.75, 0.375, 0.75, 0.875, 0.75, 0.875, 0.75, 0.875, 0.75, 0.875, 0.75, 0.875, 0.75, 0.875, 0.75, 0.875, 0.75, 0.875, 0.75, 0.875, 0.75, 0.875, 0.75, 0.875, 0.75, 0.875, 0.75, 0.875, 0.75, 0.875, 0.75, 0.875, 0.75, 0.875, 0.75, 0.375, 0.0, 0.375, 0.25, 0.625, 0.25, 0.625, 0.0, 0.125, 0.5, 0.125, 0.5, 0.125, 0.75, 0.125, 0.75, 0.875, 0.75, 0.875, 0.75, 0.875, 0.5, 0.875, 0.5, 0.625, 0.25, 0.625, 0.25, 0.375, 0.25, 0.375, 0.25, 0.375, 1.0, 0.375, 1.0, 0.625, 1.0, 0.625, 1.0, 0.375, 1.0, 0.375, 1.0, 0.625, 1.0, 0.625, 1.0, 0.375, 1.0, 0.375, 1.0, 0.625, 1.0, 0.625, 1.0, 0.375, 1.0, 0.375, 1.0, 0.625, 1.0, 0.625, 1.0, 0.375, 1.0, 0.375, 1.0, 0.625, 1.0, 0.625, 1.0, 0.375, 1.0, 0.375, 1.0, 0.625, 1.0, 0.625, 1.0, 0.375, 0.0, 0.375, 0.0, 0.625, 0.0, 0.625, 0.0, 0.375, 0.0, 0.375, 0.0, 0.625, 0.0, 0.625, 0.0, 0.375, 0.0, 0.375, 0.0, 0.625, 0.0, 0.625, 0.0, 0.375, 0.0, 0.375, 0.0, 0.625, 0.0, 0.625, 0.0, 0.375, 0.0, 0.375, 0.0, 0.625, 0.0, 0.625, 0.0, 0.375, 0.0, 0.375, 0.0, 0.625, 0.0, 0.625, 0.0, 0.125, 0.75, 0.125, 0.75, 0.125, 0.75, 0.125, 0.75, 0.125, 0.75, 0.125, 0.75, 0.125, 0.75, 0.125, 0.75, 0.125, 0.75, 0.125, 0.75, 0.125, 0.75, 0.125, 0.75, 0.125, 0.75, 0.125, 0.75, 0.125, 0.75, 0.125, 0.75, 0.375, 1.0, 0.375, 1.0, 0.375, 1.0, 0.375, 1.0, 0.375, 0.0, 0.375, 0.0, 0.375, 0.0, 0.375, 0.0, 0.375, 0.0, 0.375, 0.25, 0.375, 0.25, 0.375, 0.0, 0.375, 1.0, 0.375, 1.0, 0.375, 1.0, 0.375, 1.0, 0.375, 0.0, 0.375, 0.0, 0.375, 0.0, 0.375, 0.0, 0.375, 1.0, 0.375, 1.0, 0.375, 1.0, 0.375, 1.0, 0.375, 1.0, 0.375, 1.0, 0.375, 1.0, 0.375, 0.0, 0.375, 0.0, 0.375, 0.0, 0.375, 1.0, 0.375, 1.0, 0.375, 1.0, 0.375, 1.0, 0.375, 0.0, 0.375, 0.0, 0.375, 0.0, 0.375, 0.0, 0.375, 0.75, 0.375, 1.0, 0.375, 1.0, 0.375, 0.75, 0.375, 1.0, 0.375, 1.0, 0.375, 1.0, 0.375, 1.0, 0.375, 0.0, 0.375, 0.0, 0.375, 0.0, 0.375, 0.0, 0.375, 1.0, 0.375, 1.0, 0.375, 1.0, 0.375, 1.0, 0.375, 0.0, 0.375, 0.0, 0.375, 0.0, 0.375, 0.0, 0.375, 0.0, 0.375, 0.0, 0.375, 0.0, 0.375, 0.0, 0.375, 0.75, 0.375, 0.75, 0.375, 0.75, 0.375, 0.75, 0.375, 0.75, 0.375, 0.75, 0.375, 0.5, 0.375, 0.5, 0.375, 1.0, 0.375, 1.0, 0.375, 1.0, 0.375, 1.0, 0.375, 0.75, 0.375, 0.75, 0.375, 0.75, 0.375, 0.75, 0.375, 0.0, 0.375, 0.0, 0.375, 0.0, 0.375, 0.0, 0.375, 0.0, 0.375, 0.0, 0.375, 0.0, 0.375, 0.0, 0.375, 0.0, 0.375, 0.0, 0.375, 0.0, 0.375, 0.0, 0.375, 1.0, 0.375, 1.0, 0.375, 1.0, 0.375, 1.0, 0.375, 0.0, 0.375, 0.0, 0.375, 0.0, 0.375, 0.0, 0.375, 1.0, 0.375, 1.0, 0.375, 1.0, 0.375, 1.0, 0.375, 0.0, 0.375, 0.0, 0.375, 0.0, 0.375, 0.0, 0.375, 1.0, 0.375, 1.0, 0.375, 1.0, 0.375, 1.0, 0.375, 0.0, 0.375, 0.25, 0.375, 0.25, 0.375, 0.0, 0.375, 0.75, 0.375, 0.75, 0.375, 0.5, 0.375, 0.5, 0.375, 0.0, 0.375, 0.0, 0.375, 0.0, 0.375, 0.0, 0.375, 1.0, 0.375, 1.0, 0.375, 1.0, 0.375, 1.0, 0.375, 1.0, 0.375, 1.0, 0.375, 1.0, 0.375, 1.0, 0.375, 0.75, 0.375, 1.0, 0.375, 1.0, 0.375, 0.75])
me_cube.materials.append(mat_material)
me_cube.use_remesh_preserve_volume = False
me_cube.use_remesh_preserve_attributes = False
me_cube.use_mirror_vertex_groups = False
me_cube.update()
me_cube_001 = bpy.data.meshes.new('Cube.001')
me_cube_001.from_pydata([(-1.382, -2.867, -1.553), (0.2878, -2.891, -1.553), (0.2878, -2.891, -1.35), (1.494, 1.594, -1.553), (1.494, 1.594, -1.35), (-1.382, -2.867, -1.553), (-1.366, -2.018, -1.553), (-1.339, -1.182, -1.553), (-1.254, -0.3708, -1.553), (-1.068, 0.6065, -1.553), (-0.7735, 1.572, -1.553), (-0.4527, 2.289, -1.565), (-1.382, -2.867, -1.35), (-0.4527, 2.289, -1.362), (-0.7735, 1.572, -1.35), (-1.068, 0.6065, -1.35), (-1.254, -0.3708, -1.35), (-1.339, -1.182, -1.35), (-1.366, -2.018, -1.35)], [], [(4, 13, 14, 15, 16, 17, 18, 12, 2), (3, 4, 2, 1), (1, 2, 12, 0), (0, 12, 5), (4, 3, 11, 13), (13, 11, 10, 14), (14, 10, 9, 15), (15, 9, 8, 16), (16, 8, 7, 17), (17, 7, 6, 18), (18, 6, 5, 12), (5, 6, 7, 8, 9, 10, 11, 3, 1, 0)])
_uv = me_cube_001.uv_layers.new(name='UVMap')
_uv.uv.foreach_set('vector', [0.625, 0.5, 0.8184, 0.5842, 0.8352, 0.608, 0.8492, 0.6338, 0.8604, 0.6613, 0.8685, 0.6902, 0.8734, 0.7199, 0.875, 0.75, 0.625, 0.75, 0.375, 0.5, 0.625, 0.5, 0.625, 0.75, 0.375, 0.75, 0.375, 0.75, 0.625, 0.75, 0.625, 1.0, 0.375, 1.0, 0.375, 0.0, 0.625, 0.0, 0.375, 0.0, 0.625, 0.5, 0.375, 0.5, 0.375, 0.1658, 0.625, 0.1658, 0.625, 0.1658, 0.375, 0.1658, 0.375, 0.142, 0.625, 0.142, 0.625, 0.142, 0.375, 0.142, 0.375, 0.1162, 0.625, 0.1162, 0.625, 0.1162, 0.375, 0.1162, 0.375, 0.08865, 0.625, 0.08865, 0.625, 0.08865, 0.375, 0.08865, 0.375, 0.05983, 0.625, 0.05983, 0.625, 0.05983, 0.375, 0.05983, 0.375, 0.03013, 0.625, 0.03013, 0.625, 0.03013, 0.375, 0.03013, 0.375, 0.0, 0.625, 0.0, 0.125, 0.75, 0.1266, 0.7199, 0.1315, 0.6902, 0.1396, 0.6613, 0.1508, 0.6338, 0.1648, 0.608, 0.1816, 0.5842, 0.375, 0.5, 0.375, 0.75, 0.125, 0.75])
me_cube_001.use_remesh_fix_poles = True
me_cube_001.use_remesh_preserve_attributes = False
me_cube_001.update()
me_cube_002 = bpy.data.meshes.new('Cube.002')
me_cube_002.from_pydata([(2.384e-07, 0.002711, -0.1066), (2.384e-07, 0.002711, 0.0774), (2.384e-07, -1.002, -0.1066), (2.384e-07, -1.002, 0.0774), (-5.355, 0.002711, -0.1066), (-5.355, 0.002711, 0.0774), (-5.355, -1.002, -0.1066), (-5.355, -1.002, 0.0774), (-5.355, -7.773, 0.0774), (-5.355, -7.773, -0.1066), (2.384e-07, -7.773, -0.1066), (2.384e-07, -7.773, 0.0774), (-9.71, 0.002711, 0.0774), (-9.71, -1.002, 0.0774), (-9.71, -1.002, -0.1066), (-9.71, 0.002711, -0.1066), (-5.355, -7.773, 0.0774), (-9.71, -1.002, 0.0774), (-5.923, -7.715, 0.0774), (-6.482, -7.542, 0.0774), (-7.021, -7.257, 0.0774), (-7.532, -6.866, 0.0774), (-8.006, -6.374, 0.0774), (-8.434, -5.79, 0.0774), (-8.81, -5.124, 0.0774), (-9.126, -4.387, 0.0774), (-9.378, -3.593, 0.0774), (-9.561, -2.754, 0.0774), (-9.672, -1.885, 0.0774), (-9.71, -1.002, -0.1066), (-5.355, -7.773, -0.1066), (-9.672, -1.885, -0.1066), (-9.561, -2.754, -0.1066), (-9.378, -3.593, -0.1066), (-9.126, -4.387, -0.1066), (-8.81, -5.124, -0.1066), (-8.434, -5.79, -0.1066), (-8.006, -6.374, -0.1066), (-7.532, -6.866, -0.1066), (-7.021, -7.257, -0.1066), (-6.482, -7.542, -0.1066), (-5.923, -7.715, -0.1066)], [], [(0, 2, 6, 4), (14, 13, 17, 29), (8, 9, 30, 16), (5, 7, 3, 1), (1, 3, 2, 0), (5, 1, 0, 4), (11, 8, 9, 10), (7, 8, 11, 3), (2, 10, 9, 6), (3, 11, 10, 2), (9, 30, 41, 40, 39, 38, 37, 36, 35, 34, 33, 32, 31, 29, 14, 6), (13, 12, 15, 14), (5, 12, 13, 7), (6, 14, 15, 4), (4, 15, 12, 5), (16, 18, 41, 30), (18, 19, 40, 41), (19, 20, 39, 40), (20, 21, 38, 39), (21, 22, 37, 38), (22, 23, 36, 37), (23, 24, 35, 36), (24, 25, 34, 35), (25, 26, 33, 34), (26, 27, 32, 33), (27, 28, 31, 32), (28, 17, 29, 31), (7, 13, 17, 28, 27, 26, 25, 24, 23, 22, 21, 20, 19, 18, 16, 8)])
_uv = me_cube_002.uv_layers.new(name='UVMap')
_uv.uv.foreach_set('vector', [0.625, 0.5, 0.625, 0.75, 0.875, 0.75, 0.875, 0.5, 0.625, 0.0, 0.375, 0.0, 0.375, 0.0, 0.625, 0.0, 0.375, 1.0, 0.625, 1.0, 0.625, 1.0, 0.375, 1.0, 0.125, 0.5, 0.125, 0.75, 0.375, 0.75, 0.375, 0.5, 0.375, 0.5, 0.375, 0.75, 0.625, 0.75, 0.625, 0.5, 0.375, 0.25, 0.375, 0.5, 0.625, 0.5, 0.625, 0.25, 0.375, 0.75, 0.375, 1.0, 0.625, 1.0, 0.625, 0.75, 0.125, 0.75, 0.125, 0.75, 0.375, 0.75, 0.375, 0.75, 0.625, 0.75, 0.625, 0.75, 0.875, 0.75, 0.875, 0.75, 0.375, 0.75, 0.375, 0.75, 0.625, 0.75, 0.625, 0.75, 0.875, 0.75, 0.875, 0.75, 0.875, 0.75, 0.875, 0.75, 0.875, 0.75, 0.875, 0.75, 0.875, 0.75, 0.875, 0.75, 0.875, 0.75, 0.875, 0.75, 0.875, 0.75, 0.875, 0.75, 0.875, 0.75, 0.875, 0.75, 0.875, 0.75, 0.875, 0.75, 0.375, 0.0, 0.375, 0.25, 0.625, 0.25, 0.625, 0.0, 0.125, 0.5, 0.125, 0.5, 0.125, 0.75, 0.125, 0.75, 0.875, 0.75, 0.875, 0.75, 0.875, 0.5, 0.875, 0.5, 0.625, 0.25, 0.625, 0.25, 0.375, 0.25, 0.375, 0.25, 0.375, 1.0, 0.375, 1.0, 0.625, 1.0, 0.625, 1.0, 0.375, 1.0, 0.375, 1.0, 0.625, 1.0, 0.625, 1.0, 0.375, 1.0, 0.375, 1.0, 0.625, 1.0, 0.625, 1.0, 0.375, 1.0, 0.375, 1.0, 0.625, 1.0, 0.625, 1.0, 0.375, 1.0, 0.375, 1.0, 0.625, 1.0, 0.625, 1.0, 0.375, 1.0, 0.375, 1.0, 0.625, 1.0, 0.625, 1.0, 0.375, 0.0, 0.375, 0.0, 0.625, 0.0, 0.625, 0.0, 0.375, 0.0, 0.375, 0.0, 0.625, 0.0, 0.625, 0.0, 0.375, 0.0, 0.375, 0.0, 0.625, 0.0, 0.625, 0.0, 0.375, 0.0, 0.375, 0.0, 0.625, 0.0, 0.625, 0.0, 0.375, 0.0, 0.375, 0.0, 0.625, 0.0, 0.625, 0.0, 0.375, 0.0, 0.375, 0.0, 0.625, 0.0, 0.625, 0.0, 0.125, 0.75, 0.125, 0.75, 0.125, 0.75, 0.125, 0.75, 0.125, 0.75, 0.125, 0.75, 0.125, 0.75, 0.125, 0.75, 0.125, 0.75, 0.125, 0.75, 0.125, 0.75, 0.125, 0.75, 0.125, 0.75, 0.125, 0.75, 0.125, 0.75, 0.125, 0.75])
me_cube_002.materials.append(mat_material_001)
me_cube_002.use_remesh_preserve_volume = False
me_cube_002.use_remesh_preserve_attributes = False
me_cube_002.use_mirror_vertex_groups = False
me_cube_002.update()
me_cube_003 = bpy.data.meshes.new('Cube.003')
me_cube_003.from_pydata([(-0.5932, -1.893, -2.134), (-0.5932, -1.893, 2.058), (-0.5932, 1.881, -2.134), (-0.5932, 1.881, 2.058), (0.4607, -1.893, -2.134), (0.4607, -1.893, 2.058), (0.4607, 1.881, -2.134), (0.4607, 1.881, 2.058), (-0.5932, -1.893, -1.977), (-0.5932, -1.893, -1.128), (-0.5932, -1.893, -0.9474), (-0.5932, -1.893, -0.05452), (-0.5932, -1.893, 0.1086), (-0.5932, -1.893, 0.9932), (-0.5932, -1.893, 1.147), (-0.5932, -1.893, 1.92), (-0.5932, 1.881, 1.92), (-0.5932, 1.881, 1.147), (-0.5932, 1.881, 0.9932), (-0.5932, 1.881, 0.1086), (-0.5932, 1.881, -0.05452), (-0.5932, 1.881, -0.9474), (-0.5932, 1.881, -1.128), (-0.5932, 1.881, -1.977), (0.4607, 1.881, 1.92), (0.4607, 1.881, 1.147), (0.4607, 1.881, 0.9932), (0.4607, 1.881, 0.1086), (0.4607, 1.881, -0.05452), (0.4607, 1.881, -0.9474), (0.4607, 1.881, -1.128), (0.4607, 1.881, -1.977), (0.4607, -1.893, 1.92), (0.4607, -1.893, 1.147), (0.4607, -1.893, 0.9932), (0.4607, -1.893, 0.1086), (0.4607, -1.893, -0.05452), (0.4607, -1.893, -0.9474), (0.4607, -1.893, -1.128), (0.4607, -1.893, -1.977), (-0.5932, 1.721, -2.134), (-0.5932, 1.721, 2.058), (0.4607, 1.721, -2.134), (0.4607, 1.721, 2.058), (0.4607, 1.721, -1.977), (0.4607, 1.721, -1.128), (0.4607, 1.721, -0.9474), (0.4607, 1.721, -0.05452), (0.4607, 1.721, 0.1086), (0.4607, 1.721, 0.9932), (0.4607, 1.721, 1.147), (0.4607, 1.721, 1.92), (-0.5932, 1.721, -1.977), (-0.5932, 1.721, -1.128), (-0.5932, 1.721, -0.9474), (-0.5932, 1.721, -0.05452), (-0.5932, 1.721, 0.1086), (-0.5932, 1.721, 0.9932), (-0.5932, 1.721, 1.147), (-0.5932, 1.721, 1.92), (-0.5932, -1.713, -2.134), (0.4607, -1.713, 2.058), (0.4607, -1.713, -1.977), (0.4607, -1.713, -1.128), (0.4607, -1.713, -0.9474), (0.4607, -1.713, -0.05452), (0.4607, -1.713, 0.1086), (0.4607, -1.713, 0.9932), (0.4607, -1.713, 1.147), (0.4607, -1.713, 1.92), (-0.5932, -1.713, 2.058), (0.4607, -1.713, -2.134), (-0.5932, -1.713, -1.977), (-0.5932, -1.713, -1.128), (-0.5932, -1.713, -0.9474), (-0.5932, -1.713, -0.05452), (-0.5932, -1.713, 0.1086), (-0.5932, -1.713, 0.9932), (-0.5932, -1.713, 1.147), (-0.5932, -1.713, 1.92), (0.3313, -1.713, -1.977), (0.3313, 1.721, -1.977), (0.3313, -1.713, -1.128), (0.3313, 1.721, -1.128), (0.3313, -1.713, -0.9474), (0.3313, 1.721, -0.9474), (0.3313, -1.713, -0.05452), (0.3313, 1.721, -0.05452), (0.3313, -1.713, 0.1086), (0.3313, 1.721, 0.1086), (0.3313, -1.713, 0.9932), (0.3313, 1.721, 0.9932), (0.3313, -1.713, 1.147), (0.3313, 1.721, 1.147), (0.3313, -1.713, 1.92), (0.3313, 1.721, 1.92)], [], [(59, 41, 3, 16), (16, 3, 7, 24), (69, 61, 5, 32), (32, 5, 1, 15), (60, 71, 4, 0), (61, 70, 1, 5), (4, 39, 8, 0), (39, 38, 9, 8), (38, 37, 10, 9), (37, 36, 11, 10), (36, 35, 12, 11), (35, 34, 13, 12), (34, 33, 14, 13), (33, 32, 15, 14), (71, 62, 39, 4), (62, 63, 38, 39), (63, 64, 37, 38), (64, 65, 36, 37), (65, 66, 35, 36), (66, 67, 34, 35), (67, 68, 33, 34), (68, 69, 32, 33), (2, 23, 31, 6), (23, 22, 30, 31), (22, 21, 29, 30), (21, 20, 28, 29), (20, 19, 27, 28), (19, 18, 26, 27), (18, 17, 25, 26), (17, 16, 24, 25), (40, 52, 23, 2), (52, 53, 22, 23), (53, 54, 21, 22), (54, 55, 20, 21), (55, 56, 19, 20), (56, 57, 18, 19), (57, 58, 17, 18), (58, 59, 16, 17), (77, 57, 91, 90), (77, 78, 58, 57), (55, 54, 85, 87), (75, 76, 56, 55), (78, 79, 94, 92), (73, 74, 54, 53), (56, 76, 88, 89), (60, 72, 52, 40), (25, 24, 51, 50), (26, 25, 50, 49), (27, 26, 49, 48), (28, 27, 48, 47), (29, 28, 47, 46), (30, 29, 46, 45), (31, 30, 45, 44), (6, 31, 44, 42), (7, 3, 41, 43), (2, 6, 42, 40), (24, 7, 43, 51), (79, 70, 41, 59), (15, 1, 70, 79), (0, 8, 72, 60), (8, 9, 73, 72), (9, 10, 74, 73), (10, 11, 75, 74), (11, 12, 76, 75), (12, 13, 77, 76), (13, 14, 78, 77), (14, 15, 79, 78), (50, 51, 69, 68), (49, 50, 68, 67), (48, 49, 67, 66), (47, 48, 66, 65), (46, 47, 65, 64), (45, 46, 64, 63), (44, 45, 63, 62), (42, 44, 62, 71), (43, 41, 70, 61), (40, 42, 71, 60), (51, 43, 61, 69), (92, 94, 95, 93), (88, 90, 91, 89), (84, 86, 87, 85), (80, 82, 83, 81), (72, 73, 82, 80), (58, 78, 92, 93), (53, 52, 81, 83), (79, 59, 95, 94), (52, 72, 80, 81), (74, 75, 86, 84), (59, 58, 93, 95), (73, 53, 83, 82), (54, 74, 84, 85), (76, 77, 90, 88), (57, 56, 89, 91), (75, 55, 87, 86)])
_uv = me_cube_003.uv_layers.new(name='UVMap')
_uv.uv.foreach_set('vector', [0.5972, 0.2394, 0.625, 0.2394, 0.625, 0.25, 0.5972, 0.25, 0.5972, 0.25, 0.625, 0.25, 0.625, 0.5, 0.5972, 0.5, 0.5972, 0.7381, 0.625, 0.7381, 0.625, 0.75, 0.5972, 0.75, 0.5972, 0.75, 0.625, 0.75, 0.625, 1.0, 0.5972, 1.0, 0.125, 0.7381, 0.375, 0.7381, 0.375, 0.75, 0.125, 0.75, 0.625, 0.7381, 0.875, 0.7381, 0.875, 0.75, 0.625, 0.75, 0.375, 0.75, 0.4028, 0.75, 0.4028, 1.0, 0.375, 1.0, 0.4028, 0.75, 0.4306, 0.75, 0.4306, 1.0, 0.4028, 1.0, 0.4306, 0.75, 0.4583, 0.75, 0.4583, 1.0, 0.4306, 1.0, 0.4583, 0.75, 0.4861, 0.75, 0.4861, 1.0, 0.4583, 1.0, 0.4861, 0.75, 0.5139, 0.75, 0.5139, 1.0, 0.4861, 1.0, 0.5139, 0.75, 0.5417, 0.75, 0.5417, 1.0, 0.5139, 1.0, 0.5417, 0.75, 0.5694, 0.75, 0.5694, 1.0, 0.5417, 1.0, 0.5694, 0.75, 0.5972, 0.75, 0.5972, 1.0, 0.5694, 1.0, 0.375, 0.7381, 0.4028, 0.7381, 0.4028, 0.75, 0.375, 0.75, 0.4028, 0.7381, 0.4306, 0.7381, 0.4306, 0.75, 0.4028, 0.75, 0.4306, 0.7381, 0.4583, 0.7381, 0.4583, 0.75, 0.4306, 0.75, 0.4583, 0.7381, 0.4861, 0.7381, 0.4861, 0.75, 0.4583, 0.75, 0.4861, 0.7381, 0.5139, 0.7381, 0.5139, 0.75, 0.4861, 0.75, 0.5139, 0.7381, 0.5417, 0.7381, 0.5417, 0.75, 0.5139, 0.75, 0.5417, 0.7381, 0.5694, 0.7381, 0.5694, 0.75, 0.5417, 0.75, 0.5694, 0.7381, 0.5972, 0.7381, 0.5972, 0.75, 0.5694, 0.75, 0.375, 0.25, 0.4028, 0.25, 0.4028, 0.5, 0.375, 0.5, 0.4028, 0.25, 0.4306, 0.25, 0.4306, 0.5, 0.4028, 0.5, 0.4306, 0.25, 0.4583, 0.25, 0.4583, 0.5, 0.4306, 0.5, 0.4583, 0.25, 0.4861, 0.25, 0.4861, 0.5, 0.4583, 0.5, 0.4861, 0.25, 0.5139, 0.25, 0.5139, 0.5, 0.4861, 0.5, 0.5139, 0.25, 0.5417, 0.25, 0.5417, 0.5, 0.5139, 0.5, 0.5417, 0.25, 0.5694, 0.25, 0.5694, 0.5, 0.5417, 0.5, 0.5694, 0.25, 0.5972, 0.25, 0.5972, 0.5, 0.5694, 0.5, 0.375, 0.2394, 0.4028, 0.2394, 0.4028, 0.25, 0.375, 0.25, 0.4028, 0.2394, 0.4306, 0.2394, 0.4306, 0.25, 0.4028, 0.25, 0.4306, 0.2394, 0.4583, 0.2394, 0.4583, 0.25, 0.4306, 0.25, 0.4583, 0.2394, 0.4861, 0.2394, 0.4861, 0.25, 0.4583, 0.25, 0.4861, 0.2394, 0.5139, 0.2394, 0.5139, 0.25, 0.4861, 0.25, 0.5139, 0.2394, 0.5417, 0.2394, 0.5417, 0.25, 0.5139, 0.25, 0.5417, 0.2394, 0.5694, 0.2394, 0.5694, 0.25, 0.5417, 0.25, 0.5694, 0.2394, 0.5972, 0.2394, 0.5972, 0.25, 0.5694, 0.25, 0.5417, 0.0119, 0.5417, 0.2394, 0.5417, 0.2394, 0.5417, 0.0119, 0.5417, 0.0119, 0.5694, 0.0119, 0.5694, 0.2394, 0.5417, 0.2394, 0.4861, 0.2394, 0.4583, 0.2394, 0.4583, 0.2394, 0.4861, 0.2394, 0.4861, 0.0119, 0.5139, 0.0119, 0.5139, 0.2394, 0.4861, 0.2394, 0.5694, 0.0119, 0.5972, 0.0119, 0.5972, 0.0119, 0.5694, 0.0119, 0.4306, 0.0119, 0.4583, 0.0119, 0.4583, 0.2394, 0.4306, 0.2394, 0.5139, 0.2394, 0.5139, 0.0119, 0.5139, 0.0119, 0.5139, 0.2394, 0.375, 0.0119, 0.4028, 0.0119, 0.4028, 0.2394, 0.375, 0.2394, 0.5694, 0.5, 0.5972, 0.5, 0.5972, 0.5106, 0.5694, 0.5106, 0.5417, 0.5, 0.5694, 0.5, 0.5694, 0.5106, 0.5417, 0.5106, 0.5139, 0.5, 0.5417, 0.5, 0.5417, 0.5106, 0.5139, 0.5106, 0.4861, 0.5, 0.5139, 0.5, 0.5139, 0.5106, 0.4861, 0.5106, 0.4583, 0.5, 0.4861, 0.5, 0.4861, 0.5106, 0.4583, 0.5106, 0.4306, 0.5, 0.4583, 0.5, 0.4583, 0.5106, 0.4306, 0.5106, 0.4028, 0.5, 0.4306, 0.5, 0.4306, 0.5106, 0.4028, 0.5106, 0.375, 0.5, 0.4028, 0.5, 0.4028, 0.5106, 0.375, 0.5106, 0.625, 0.5, 0.875, 0.5, 0.875, 0.5106, 0.625, 0.5106, 0.125, 0.5, 0.375, 0.5, 0.375, 0.5106, 0.125, 0.5106, 0.5972, 0.5, 0.625, 0.5, 0.625, 0.5106, 0.5972, 0.5106, 0.5972, 0.0119, 0.625, 0.0119, 0.625, 0.2394, 0.5972, 0.2394, 0.5972, 0.0, 0.625, 0.0, 0.625, 0.0119, 0.5972, 0.0119, 0.375, 0.0, 0.4028, 0.0, 0.4028, 0.0119, 0.375, 0.0119, 0.4028, 0.0, 0.4306, 0.0, 0.4306, 0.0119, 0.4028, 0.0119, 0.4306, 0.0, 0.4583, 0.0, 0.4583, 0.0119, 0.4306, 0.0119, 0.4583, 0.0, 0.4861, 0.0, 0.4861, 0.0119, 0.4583, 0.0119, 0.4861, 0.0, 0.5139, 0.0, 0.5139, 0.0119, 0.4861, 0.0119, 0.5139, 0.0, 0.5417, 0.0, 0.5417, 0.0119, 0.5139, 0.0119, 0.5417, 0.0, 0.5694, 0.0, 0.5694, 0.0119, 0.5417, 0.0119, 0.5694, 0.0, 0.5972, 0.0, 0.5972, 0.0119, 0.5694, 0.0119, 0.5694, 0.5106, 0.5972, 0.5106, 0.5972, 0.7381, 0.5694, 0.7381, 0.5417, 0.5106, 0.5694, 0.5106, 0.5694, 0.7381, 0.5417, 0.7381, 0.5139, 0.5106, 0.5417, 0.5106, 0.5417, 0.7381, 0.5139, 0.7381, 0.4861, 0.5106, 0.5139, 0.5106, 0.5139, 0.7381, 0.4861, 0.7381, 0.4583, 0.5106, 0.4861, 0.5106, 0.4861, 0.7381, 0.4583, 0.7381, 0.4306, 0.5106, 0.4583, 0.5106, 0.4583, 0.7381, 0.4306, 0.7381, 0.4028, 0.5106, 0.4306, 0.5106, 0.4306, 0.7381, 0.4028, 0.7381, 0.375, 0.5106, 0.4028, 0.5106, 0.4028, 0.7381, 0.375, 0.7381, 0.625, 0.5106, 0.875, 0.5106, 0.875, 0.7381, 0.625, 0.7381, 0.125, 0.5106, 0.375, 0.5106, 0.375, 0.7381, 0.125, 0.7381, 0.5972, 0.5106, 0.625, 0.5106, 0.625, 0.7381, 0.5972, 0.7381, 0.5694, 0.0119, 0.5972, 0.0119, 0.5972, 0.2394, 0.5694, 0.2394, 0.5139, 0.0119, 0.5417, 0.0119, 0.5417, 0.2394, 0.5139, 0.2394, 0.4583, 0.0119, 0.4861, 0.0119, 0.4861, 0.2394, 0.4583, 0.2394, 0.4028, 0.0119, 0.4306, 0.0119, 0.4306, 0.2394, 0.4028, 0.2394, 0.4028, 0.0119, 0.4306, 0.0119, 0.4306, 0.0119, 0.4028, 0.0119, 0.5694, 0.2394, 0.5694, 0.0119, 0.5694, 0.0119, 0.5694, 0.2394, 0.4306, 0.2394, 0.4028, 0.2394, 0.4028, 0.2394, 0.4306, 0.2394, 0.5972, 0.0119, 0.5972, 0.2394, 0.5972, 0.2394, 0.5972, 0.0119, 0.4028, 0.2394, 0.4028, 0.0119, 0.4028, 0.0119, 0.4028, 0.2394, 0.4583, 0.0119, 0.4861, 0.0119, 0.4861, 0.0119, 0.4583, 0.0119, 0.5972, 0.2394, 0.5694, 0.2394, 0.5694, 0.2394, 0.5972, 0.2394, 0.4306, 0.0119, 0.4306, 0.2394, 0.4306, 0.2394, 0.4306, 0.0119, 0.4583, 0.2394, 0.4583, 0.0119, 0.4583, 0.0119, 0.4583, 0.2394, 0.5139, 0.0119, 0.5417, 0.0119, 0.5417, 0.0119, 0.5139, 0.0119, 0.5417, 0.2394, 0.5139, 0.2394, 0.5139, 0.2394, 0.5417, 0.2394, 0.4861, 0.0119, 0.4861, 0.2394, 0.4861, 0.2394, 0.4861, 0.0119])
me_cube_003.use_remesh_fix_poles = True
me_cube_003.use_remesh_preserve_attributes = False
me_cube_003.update()
me_cube_005 = bpy.data.meshes.new('Cube.005')
me_cube_005.from_pydata([(-0.5269, -3.313, -2.432), (-0.5269, -3.313, 1.759), (-0.5269, 0.4604, -2.432), (-0.5269, 0.4604, 1.759), (0.5269, -3.313, -2.432), (0.5269, -3.313, 1.759), (0.5269, 0.4604, -2.432), (0.5269, 0.4604, 1.759), (-0.5269, -3.313, -2.275), (-0.5269, -3.313, -1.427), (-0.5269, -3.313, -1.246), (-0.5269, -3.313, -0.3531), (-0.5269, -3.313, -0.1899), (-0.5269, -3.313, 0.6946), (-0.5269, -3.313, 0.848), (-0.5269, -3.313, 1.621), (-0.5269, 0.4604, 1.621), (-0.5269, 0.4604, 0.848), (-0.5269, 0.4604, 0.6946), (-0.5269, 0.4604, -0.1899), (-0.5269, 0.4604, -0.3531), (-0.5269, 0.4604, -1.246), (-0.5269, 0.4604, -1.427), (-0.5269, 0.4604, -2.275), (0.5269, 0.4604, 1.621), (0.5269, 0.4604, 0.848), (0.5269, 0.4604, 0.6946), (0.5269, 0.4604, -0.1899), (0.5269, 0.4604, -0.3531), (0.5269, 0.4604, -1.246), (0.5269, 0.4604, -1.427), (0.5269, 0.4604, -2.275), (0.5269, -3.313, 1.621), (0.5269, -3.313, 0.848), (0.5269, -3.313, 0.6946), (0.5269, -3.313, -0.1899), (0.5269, -3.313, -0.3531), (0.5269, -3.313, -1.246), (0.5269, -3.313, -1.427), (0.5269, -3.313, -2.275), (-0.5269, 0.3007, -2.432), (-0.5269, 0.3007, 1.759), (0.5269, 0.3007, -2.432), (0.5269, 0.3007, 1.759), (0.5269, 0.3007, -2.275), (0.5269, 0.3007, -1.427), (0.5269, 0.3007, -1.246), (0.5269, 0.3007, -0.3531), (0.5269, 0.3007, -0.1899), (0.5269, 0.3007, 0.6946), (0.5269, 0.3007, 0.848), (0.5269, 0.3007, 1.621), (-0.5269, 0.3007, -2.275), (-0.5269, 0.3007, -1.427), (-0.5269, 0.3007, -1.246), (-0.5269, 0.3007, -0.3531), (-0.5269, 0.3007, -0.1899), (-0.5269, 0.3007, 0.6946), (-0.5269, 0.3007, 0.848), (-0.5269, 0.3007, 1.621), (-0.5269, -3.133, -2.432), (0.5269, -3.133, 1.759), (0.5269, -3.133, -2.275), (0.5269, -3.133, -1.427), (0.5269, -3.133, -1.246), (0.5269, -3.133, -0.3531), (0.5269, -3.133, -0.1899), (0.5269, -3.133, 0.6946), (0.5269, -3.133, 0.848), (0.5269, -3.133, 1.621), (-0.5269, -3.133, 1.759), (0.5269, -3.133, -2.432), (-0.5269, -3.133, -2.275), (-0.5269, -3.133, -1.427), (-0.5269, -3.133, -1.246), (-0.5269, -3.133, -0.3531), (-0.5269, -3.133, -0.1899), (-0.5269, -3.133, 0.6946), (-0.5269, -3.133, 0.848), (-0.5269, -3.133, 1.621), (0.3976, -3.133, -2.275), (0.3976, 0.3007, -2.275), (0.3976, -3.133, -1.427), (0.3976, 0.3007, -1.427), (0.3976, -3.133, -1.246), (0.3976, 0.3007, -1.246), (0.3976, -3.133, -0.3531), (0.3976, 0.3007, -0.3531), (0.3976, -3.133, -0.1899), (0.3976, 0.3007, -0.1899), (0.3976, -3.133, 0.6946), (0.3976, 0.3007, 0.6946), (0.3976, -3.133, 0.848), (0.3976, 0.3007, 0.848), (0.3976, -3.133, 1.621), (0.3976, 0.3007, 1.621)], [], [(59, 41, 3, 16), (16, 3, 7, 24), (69, 61, 5, 32), (32, 5, 1, 15), (60, 71, 4, 0), (61, 70, 1, 5), (4, 39, 8, 0), (39, 38, 9, 8), (38, 37, 10, 9), (37, 36, 11, 10), (36, 35, 12, 11), (35, 34, 13, 12), (34, 33, 14, 13), (33, 32, 15, 14), (71, 62, 39, 4), (62, 63, 38, 39), (63, 64, 37, 38), (64, 65, 36, 37), (65, 66, 35, 36), (66, 67, 34, 35), (67, 68, 33, 34), (68, 69, 32, 33), (2, 23, 31, 6), (23, 22, 30, 31), (22, 21, 29, 30), (21, 20, 28, 29), (20, 19, 27, 28), (19, 18, 26, 27), (18, 17, 25, 26), (17, 16, 24, 25), (40, 52, 23, 2), (52, 53, 22, 23), (53, 54, 21, 22), (54, 55, 20, 21), (55, 56, 19, 20), (56, 57, 18, 19), (57, 58, 17, 18), (58, 59, 16, 17), (77, 57, 91, 90), (77, 78, 58, 57), (55, 54, 85, 87), (75, 76, 56, 55), (78, 79, 94, 92), (73, 74, 54, 53), (56, 76, 88, 89), (60, 72, 52, 40), (25, 24, 51, 50), (26, 25, 50, 49), (27, 26, 49, 48), (28, 27, 48, 47), (29, 28, 47, 46), (30, 29, 46, 45), (31, 30, 45, 44), (6, 31, 44, 42), (7, 3, 41, 43), (2, 6, 42, 40), (24, 7, 43, 51), (79, 70, 41, 59), (15, 1, 70, 79), (0, 8, 72, 60), (8, 9, 73, 72), (9, 10, 74, 73), (10, 11, 75, 74), (11, 12, 76, 75), (12, 13, 77, 76), (13, 14, 78, 77), (14, 15, 79, 78), (50, 51, 69, 68), (49, 50, 68, 67), (48, 49, 67, 66), (47, 48, 66, 65), (46, 47, 65, 64), (45, 46, 64, 63), (44, 45, 63, 62), (42, 44, 62, 71), (43, 41, 70, 61), (40, 42, 71, 60), (51, 43, 61, 69), (92, 94, 95, 93), (88, 90, 91, 89), (84, 86, 87, 85), (80, 82, 83, 81), (72, 73, 82, 80), (58, 78, 92, 93), (53, 52, 81, 83), (79, 59, 95, 94), (52, 72, 80, 81), (74, 75, 86, 84), (59, 58, 93, 95), (73, 53, 83, 82), (54, 74, 84, 85), (76, 77, 90, 88), (57, 56, 89, 91), (75, 55, 87, 86)])
_uv = me_cube_005.uv_layers.new(name='UVMap')
_uv.uv.foreach_set('vector', [0.5972, 0.2394, 0.625, 0.2394, 0.625, 0.25, 0.5972, 0.25, 0.5972, 0.25, 0.625, 0.25, 0.625, 0.5, 0.5972, 0.5, 0.5972, 0.7381, 0.625, 0.7381, 0.625, 0.75, 0.5972, 0.75, 0.5972, 0.75, 0.625, 0.75, 0.625, 1.0, 0.5972, 1.0, 0.125, 0.7381, 0.375, 0.7381, 0.375, 0.75, 0.125, 0.75, 0.625, 0.7381, 0.875, 0.7381, 0.875, 0.75, 0.625, 0.75, 0.375, 0.75, 0.4028, 0.75, 0.4028, 1.0, 0.375, 1.0, 0.4028, 0.75, 0.4306, 0.75, 0.4306, 1.0, 0.4028, 1.0, 0.4306, 0.75, 0.4583, 0.75, 0.4583, 1.0, 0.4306, 1.0, 0.4583, 0.75, 0.4861, 0.75, 0.4861, 1.0, 0.4583, 1.0, 0.4861, 0.75, 0.5139, 0.75, 0.5139, 1.0, 0.4861, 1.0, 0.5139, 0.75, 0.5417, 0.75, 0.5417, 1.0, 0.5139, 1.0, 0.5417, 0.75, 0.5694, 0.75, 0.5694, 1.0, 0.5417, 1.0, 0.5694, 0.75, 0.5972, 0.75, 0.5972, 1.0, 0.5694, 1.0, 0.375, 0.7381, 0.4028, 0.7381, 0.4028, 0.75, 0.375, 0.75, 0.4028, 0.7381, 0.4306, 0.7381, 0.4306, 0.75, 0.4028, 0.75, 0.4306, 0.7381, 0.4583, 0.7381, 0.4583, 0.75, 0.4306, 0.75, 0.4583, 0.7381, 0.4861, 0.7381, 0.4861, 0.75, 0.4583, 0.75, 0.4861, 0.7381, 0.5139, 0.7381, 0.5139, 0.75, 0.4861, 0.75, 0.5139, 0.7381, 0.5417, 0.7381, 0.5417, 0.75, 0.5139, 0.75, 0.5417, 0.7381, 0.5694, 0.7381, 0.5694, 0.75, 0.5417, 0.75, 0.5694, 0.7381, 0.5972, 0.7381, 0.5972, 0.75, 0.5694, 0.75, 0.375, 0.25, 0.4028, 0.25, 0.4028, 0.5, 0.375, 0.5, 0.4028, 0.25, 0.4306, 0.25, 0.4306, 0.5, 0.4028, 0.5, 0.4306, 0.25, 0.4583, 0.25, 0.4583, 0.5, 0.4306, 0.5, 0.4583, 0.25, 0.4861, 0.25, 0.4861, 0.5, 0.4583, 0.5, 0.4861, 0.25, 0.5139, 0.25, 0.5139, 0.5, 0.4861, 0.5, 0.5139, 0.25, 0.5417, 0.25, 0.5417, 0.5, 0.5139, 0.5, 0.5417, 0.25, 0.5694, 0.25, 0.5694, 0.5, 0.5417, 0.5, 0.5694, 0.25, 0.5972, 0.25, 0.5972, 0.5, 0.5694, 0.5, 0.375, 0.2394, 0.4028, 0.2394, 0.4028, 0.25, 0.375, 0.25, 0.4028, 0.2394, 0.4306, 0.2394, 0.4306, 0.25, 0.4028, 0.25, 0.4306, 0.2394, 0.4583, 0.2394, 0.4583, 0.25, 0.4306, 0.25, 0.4583, 0.2394, 0.4861, 0.2394, 0.4861, 0.25, 0.4583, 0.25, 0.4861, 0.2394, 0.5139, 0.2394, 0.5139, 0.25, 0.4861, 0.25, 0.5139, 0.2394, 0.5417, 0.2394, 0.5417, 0.25, 0.5139, 0.25, 0.5417, 0.2394, 0.5694, 0.2394, 0.5694, 0.25, 0.5417, 0.25, 0.5694, 0.2394, 0.5972, 0.2394, 0.5972, 0.25, 0.5694, 0.25, 0.5417, 0.0119, 0.5417, 0.2394, 0.5417, 0.2394, 0.5417, 0.0119, 0.5417, 0.0119, 0.5694, 0.0119, 0.5694, 0.2394, 0.5417, 0.2394, 0.4861, 0.2394, 0.4583, 0.2394, 0.4583, 0.2394, 0.4861, 0.2394, 0.4861, 0.0119, 0.5139, 0.0119, 0.5139, 0.2394, 0.4861, 0.2394, 0.5694, 0.0119, 0.5972, 0.0119, 0.5972, 0.0119, 0.5694, 0.0119, 0.4306, 0.0119, 0.4583, 0.0119, 0.4583, 0.2394, 0.4306, 0.2394, 0.5139, 0.2394, 0.5139, 0.0119, 0.5139, 0.0119, 0.5139, 0.2394, 0.375, 0.0119, 0.4028, 0.0119, 0.4028, 0.2394, 0.375, 0.2394, 0.5694, 0.5, 0.5972, 0.5, 0.5972, 0.5106, 0.5694, 0.5106, 0.5417, 0.5, 0.5694, 0.5, 0.5694, 0.5106, 0.5417, 0.5106, 0.5139, 0.5, 0.5417, 0.5, 0.5417, 0.5106, 0.5139, 0.5106, 0.4861, 0.5, 0.5139, 0.5, 0.5139, 0.5106, 0.4861, 0.5106, 0.4583, 0.5, 0.4861, 0.5, 0.4861, 0.5106, 0.4583, 0.5106, 0.4306, 0.5, 0.4583, 0.5, 0.4583, 0.5106, 0.4306, 0.5106, 0.4028, 0.5, 0.4306, 0.5, 0.4306, 0.5106, 0.4028, 0.5106, 0.375, 0.5, 0.4028, 0.5, 0.4028, 0.5106, 0.375, 0.5106, 0.625, 0.5, 0.875, 0.5, 0.875, 0.5106, 0.625, 0.5106, 0.125, 0.5, 0.375, 0.5, 0.375, 0.5106, 0.125, 0.5106, 0.5972, 0.5, 0.625, 0.5, 0.625, 0.5106, 0.5972, 0.5106, 0.5972, 0.0119, 0.625, 0.0119, 0.625, 0.2394, 0.5972, 0.2394, 0.5972, 0.0, 0.625, 0.0, 0.625, 0.0119, 0.5972, 0.0119, 0.375, 0.0, 0.4028, 0.0, 0.4028, 0.0119, 0.375, 0.0119, 0.4028, 0.0, 0.4306, 0.0, 0.4306, 0.0119, 0.4028, 0.0119, 0.4306, 0.0, 0.4583, 0.0, 0.4583, 0.0119, 0.4306, 0.0119, 0.4583, 0.0, 0.4861, 0.0, 0.4861, 0.0119, 0.4583, 0.0119, 0.4861, 0.0, 0.5139, 0.0, 0.5139, 0.0119, 0.4861, 0.0119, 0.5139, 0.0, 0.5417, 0.0, 0.5417, 0.0119, 0.5139, 0.0119, 0.5417, 0.0, 0.5694, 0.0, 0.5694, 0.0119, 0.5417, 0.0119, 0.5694, 0.0, 0.5972, 0.0, 0.5972, 0.0119, 0.5694, 0.0119, 0.5694, 0.5106, 0.5972, 0.5106, 0.5972, 0.7381, 0.5694, 0.7381, 0.5417, 0.5106, 0.5694, 0.5106, 0.5694, 0.7381, 0.5417, 0.7381, 0.5139, 0.5106, 0.5417, 0.5106, 0.5417, 0.7381, 0.5139, 0.7381, 0.4861, 0.5106, 0.5139, 0.5106, 0.5139, 0.7381, 0.4861, 0.7381, 0.4583, 0.5106, 0.4861, 0.5106, 0.4861, 0.7381, 0.4583, 0.7381, 0.4306, 0.5106, 0.4583, 0.5106, 0.4583, 0.7381, 0.4306, 0.7381, 0.4028, 0.5106, 0.4306, 0.5106, 0.4306, 0.7381, 0.4028, 0.7381, 0.375, 0.5106, 0.4028, 0.5106, 0.4028, 0.7381, 0.375, 0.7381, 0.625, 0.5106, 0.875, 0.5106, 0.875, 0.7381, 0.625, 0.7381, 0.125, 0.5106, 0.375, 0.5106, 0.375, 0.7381, 0.125, 0.7381, 0.5972, 0.5106, 0.625, 0.5106, 0.625, 0.7381, 0.5972, 0.7381, 0.5694, 0.0119, 0.5972, 0.0119, 0.5972, 0.2394, 0.5694, 0.2394, 0.5139, 0.0119, 0.5417, 0.0119, 0.5417, 0.2394, 0.5139, 0.2394, 0.4583, 0.0119, 0.4861, 0.0119, 0.4861, 0.2394, 0.4583, 0.2394, 0.4028, 0.0119, 0.4306, 0.0119, 0.4306, 0.2394, 0.4028, 0.2394, 0.4028, 0.0119, 0.4306, 0.0119, 0.4306, 0.0119, 0.4028, 0.0119, 0.5694, 0.2394, 0.5694, 0.0119, 0.5694, 0.0119, 0.5694, 0.2394, 0.4306, 0.2394, 0.4028, 0.2394, 0.4028, 0.2394, 0.4306, 0.2394, 0.5972, 0.0119, 0.5972, 0.2394, 0.5972, 0.2394, 0.5972, 0.0119, 0.4028, 0.2394, 0.4028, 0.0119, 0.4028, 0.0119, 0.4028, 0.2394, 0.4583, 0.0119, 0.4861, 0.0119, 0.4861, 0.0119, 0.4583, 0.0119, 0.5972, 0.2394, 0.5694, 0.2394, 0.5694, 0.2394, 0.5972, 0.2394, 0.4306, 0.0119, 0.4306, 0.2394, 0.4306, 0.2394, 0.4306, 0.0119, 0.4583, 0.2394, 0.4583, 0.0119, 0.4583, 0.0119, 0.4583, 0.2394, 0.5139, 0.0119, 0.5417, 0.0119, 0.5417, 0.0119, 0.5139, 0.0119, 0.5417, 0.2394, 0.5139, 0.2394, 0.5139, 0.2394, 0.5417, 0.2394, 0.4861, 0.0119, 0.4861, 0.2394, 0.4861, 0.2394, 0.4861, 0.0119])
me_cube_005.use_remesh_fix_poles = True
me_cube_005.use_remesh_preserve_attributes = False
me_cube_005.update()
me_cube_006 = bpy.data.meshes.new('Cube.006')
me_cube_006.from_pydata([(-1.251, -13.9, -0.3022), (-1.251, -13.9, -0.1991), (-1.251, 1.84, -0.3022), (-1.251, 1.84, -0.1991), (0.2351, -13.9, -0.3022), (0.2351, -13.9, -0.1991), (0.2351, 1.84, -0.3022), (0.2351, 1.84, -0.1991), (-1.251, -5.013, -0.3022), (-1.251, -6.998, -0.3022), (-1.251, -6.998, -0.1991), (-1.251, -5.013, -0.1991), (0.2351, -6.998, -0.3022), (0.2351, -5.013, -0.3022), (0.2351, -5.013, -0.1991), (0.2351, -6.998, -0.1991), (1.401, -6.998, -0.3022), (1.401, -5.013, -0.3022), (1.401, -5.013, -0.1991), (1.401, -6.998, -0.1991)], [], [(8, 11, 3, 2), (2, 3, 7, 6), (12, 15, 5, 4), (4, 5, 1, 0), (9, 12, 4, 0), (15, 10, 1, 5), (7, 3, 11, 14), (14, 11, 10, 15), (2, 6, 13, 8), (8, 13, 12, 9), (6, 7, 14, 13), (15, 12, 16, 19), (0, 1, 10, 9), (9, 10, 11, 8), (17, 18, 19, 16), (14, 15, 19, 18), (12, 13, 17, 16), (13, 14, 18, 17)])
_uv = me_cube_006.uv_layers.new(name='UVMap')
_uv.uv.foreach_set('vector', [0.375, 0.1746, 0.625, 0.1746, 0.625, 0.25, 0.375, 0.25, 0.375, 0.25, 0.625, 0.25, 0.625, 0.5, 0.375, 0.5, 0.375, 0.6587, 0.625, 0.6587, 0.625, 0.75, 0.375, 0.75, 0.375, 0.75, 0.625, 0.75, 0.625, 1.0, 0.375, 1.0, 0.125, 0.6587, 0.375, 0.6587, 0.375, 0.75, 0.125, 0.75, 0.625, 0.6587, 0.875, 0.6587, 0.875, 0.75, 0.625, 0.75, 0.625, 0.5, 0.875, 0.5, 0.875, 0.5754, 0.625, 0.5754, 0.625, 0.5754, 0.875, 0.5754, 0.875, 0.6587, 0.625, 0.6587, 0.125, 0.5, 0.375, 0.5, 0.375, 0.5754, 0.125, 0.5754, 0.125, 0.5754, 0.375, 0.5754, 0.375, 0.6587, 0.125, 0.6587, 0.375, 0.5, 0.625, 0.5, 0.625, 0.5754, 0.375, 0.5754, 0.625, 0.6587, 0.375, 0.6587, 0.375, 0.6587, 0.625, 0.6587, 0.375, 0.0, 0.625, 0.0, 0.625, 0.09129, 0.375, 0.09129, 0.375, 0.09129, 0.625, 0.09129, 0.625, 0.1746, 0.375, 0.1746, 0.375, 0.5754, 0.625, 0.5754, 0.625, 0.6587, 0.375, 0.6587, 0.625, 0.5754, 0.625, 0.6587, 0.625, 0.6587, 0.625, 0.5754, 0.375, 0.6587, 0.375, 0.5754, 0.375, 0.5754, 0.375, 0.6587, 0.375, 0.5754, 0.625, 0.5754, 0.625, 0.5754, 0.375, 0.5754])
me_cube_006.use_remesh_fix_poles = True
me_cube_006.use_remesh_preserve_attributes = False
me_cube_006.update()
me_cube_007 = bpy.data.meshes.new('Cube.007')
me_cube_007.from_pydata([(-1.251, -13.9, -0.3022), (-1.251, -13.9, -0.2252), (-1.251, 1.84, -0.3022), (-1.251, 1.84, -0.2252), (0.2351, -13.9, -0.3022), (0.2351, -13.9, -0.2252), (0.2351, 1.84, -0.3022), (0.2351, 1.84, -0.2252)], [], [(0, 1, 3, 2), (2, 3, 7, 6), (6, 7, 5, 4), (4, 5, 1, 0), (2, 6, 4, 0), (7, 3, 1, 5)])
_uv = me_cube_007.uv_layers.new(name='UVMap')
_uv.uv.foreach_set('vector', [0.375, 0.0, 0.625, 0.0, 0.625, 0.25, 0.375, 0.25, 0.375, 0.25, 0.625, 0.25, 0.625, 0.5, 0.375, 0.5, 0.375, 0.5, 0.625, 0.5, 0.625, 0.75, 0.375, 0.75, 0.375, 0.75, 0.625, 0.75, 0.625, 1.0, 0.375, 1.0, 0.125, 0.5, 0.375, 0.5, 0.375, 0.75, 0.125, 0.75, 0.625, 0.5, 0.875, 0.5, 0.875, 0.75, 0.625, 0.75])
me_cube_007.use_remesh_fix_poles = True
me_cube_007.use_remesh_preserve_attributes = False
me_cube_007.update()
me_cube_008 = bpy.data.meshes.new('Cube.008')
me_cube_008.from_pydata([(-0.3273, -1.508, -0.03652), (-0.3273, -1.508, -0.0231), (-0.3273, 0.08335, -0.03652), (-0.3273, 0.08335, -0.0231), (0.3273, -1.508, -0.03652), (0.3273, -1.508, -0.0231), (0.3273, 0.08335, -0.03652), (0.3273, 0.08335, -0.0231), (-0.3398, -0.2776, -0.04903), (-0.3398, -1.147, -0.04903), (-0.3398, -1.147, -0.01059), (-0.3398, -0.2776, -0.01059), (0.3398, -1.147, -0.04903), (0.3398, -0.2776, -0.04903), (0.3398, -0.2776, -0.01059), (0.3398, -1.147, -0.01059), (0.3398, -1.154, 0.3839), (0.3273, -1.515, 0.3714), (-0.3273, -1.515, 0.3714), (-0.3398, -1.154, 0.3839), (-0.3398, -0.2715, 0.4081), (-0.3273, 0.08943, 0.3956), (0.3273, 0.08943, 0.3956), (0.3398, -0.2715, 0.4081)], [], [(8, 11, 3, 2), (2, 3, 7, 6), (12, 15, 5, 4), (4, 5, 1, 0), (9, 12, 4, 0), (1, 5, 17, 18), (3, 11, 20, 21), (14, 11, 10, 15), (2, 6, 13, 8), (8, 13, 12, 9), (6, 7, 14, 13), (13, 14, 15, 12), (0, 1, 10, 9), (9, 10, 11, 8), (16, 19, 18, 17), (10, 1, 18, 19), (15, 10, 19, 16), (5, 15, 16, 17), (22, 21, 20, 23), (11, 14, 23, 20), (14, 7, 22, 23), (7, 3, 21, 22)])
_uv = me_cube_008.uv_layers.new(name='UVMap')
_uv.uv.foreach_set('vector', [0.375, 0.1667, 0.625, 0.1667, 0.625, 0.25, 0.375, 0.25, 0.375, 0.25, 0.625, 0.25, 0.625, 0.5, 0.375, 0.5, 0.375, 0.6667, 0.625, 0.6667, 0.625, 0.75, 0.375, 0.75, 0.375, 0.75, 0.625, 0.75, 0.625, 1.0, 0.375, 1.0, 0.125, 0.6667, 0.375, 0.6667, 0.375, 0.75, 0.125, 0.75, 0.625, 1.0, 0.625, 0.75, 0.625, 0.75, 0.625, 1.0, 0.625, 0.25, 0.625, 0.1667, 0.625, 0.1667, 0.625, 0.25, 0.625, 0.5833, 0.875, 0.5833, 0.875, 0.6667, 0.625, 0.6667, 0.125, 0.5, 0.375, 0.5, 0.375, 0.5833, 0.125, 0.5833, 0.125, 0.5833, 0.375, 0.5833, 0.375, 0.6667, 0.125, 0.6667, 0.375, 0.5, 0.625, 0.5, 0.625, 0.5833, 0.375, 0.5833, 0.375, 0.5833, 0.625, 0.5833, 0.625, 0.6667, 0.375, 0.6667, 0.375, 0.0, 0.625, 0.0, 0.625, 0.08333, 0.375, 0.08333, 0.375, 0.08333, 0.625, 0.08333, 0.625, 0.1667, 0.375, 0.1667, 0.625, 0.6667, 0.875, 0.6667, 0.875, 0.75, 0.625, 0.75, 0.625, 0.08333, 0.625, 0.0, 0.625, 0.0, 0.625, 0.08333, 0.625, 0.6667, 0.875, 0.6667, 0.875, 0.6667, 0.625, 0.6667, 0.625, 0.75, 0.625, 0.6667, 0.625, 0.6667, 0.625, 0.75, 0.625, 0.5, 0.875, 0.5, 0.875, 0.5833, 0.625, 0.5833, 0.875, 0.5833, 0.625, 0.5833, 0.625, 0.5833, 0.875, 0.5833, 0.625, 0.5833, 0.625, 0.5, 0.625, 0.5, 0.625, 0.5833, 0.625, 0.5, 0.625, 0.25, 0.625, 0.25, 0.625, 0.5])
me_cube_008.use_remesh_fix_poles = True
me_cube_008.use_remesh_preserve_attributes = False
me_cube_008.update()

# ---- objects
ob_cup = bpy.data.objects.new('cup', me_circle)
ob_floor = bpy.data.objects.new('floor', me_cube)
ob_table = bpy.data.objects.new('table', me_cube_001)
ob_floor_001 = bpy.data.objects.new('floor.001', me_cube_002)
ob_case = bpy.data.objects.new('Case', me_cube_003)
ob_case2 = bpy.data.objects.new('case2', me_cube_005)
ob_rack1 = bpy.data.objects.new('rack1', me_cube_006)
ob_rack2 = bpy.data.objects.new('rack2', me_cube_007)
ob_pin = bpy.data.objects.new('Pin', me_cube_008)

# ---- transforms, parenting, visibility, modifiers, constraints
ob_cup.location = (-8.399, -3.848, 1.939)
ob_cup.scale = (0.1903, 0.1903, 0.1903)
_m = ob_cup.modifiers.new('Solidify', 'SOLIDIFY')
_m.thickness = 0.4
_m = ob_cup.modifiers.new('Subdivision', 'SUBSURF')
_m.levels = 3
_m.render_levels = 3
ob_floor.location = (-0.008019, 0.001555, 0.01013)
ob_floor.lock_rotations_4d = False
ob_floor.empty_display_type = 'ARROWS'
ob_floor.lineart.crease_threshold = 0.0
_m = ob_floor.modifiers.new('Mirror', 'MIRROR')
_m.use_axis = (False, True, False)
ob_table.location = (-8.35, -2.843, 0.3567)
ob_table.rotation_euler = (-3.142, -0.0, 0.0)
ob_floor_001.location = (-0.008019, 0.001555, 4.839)
ob_floor_001.lock_rotations_4d = False
ob_floor_001.empty_display_type = 'ARROWS'
ob_floor_001.lineart.crease_threshold = 0.0
_m = ob_floor_001.modifiers.new('Mirror', 'MIRROR')
_m.use_axis = (False, True, False)
ob_case.location = (0.0, 0.0, 0.0)
ob_case2.location = (-0.5463, -1.694, 1.979)
ob_case2.scale = (0.7601, 0.7601, 0.7601)
ob_rack1.location = (-1.05, 6.004, 4.313)
ob_rack2.location = (-4.422, 5.991, 4.33)
ob_pin.location = (-2.722, -3.807, 5.796)
ob_pin.scale = (0.9503, 0.9503, 0.9503)

# ---- collection membership
scene.collection.objects.link(ob_cup)
col_collection.objects.link(ob_floor)
col_collection.objects.link(ob_table)
col_collection.objects.link(ob_floor_001)
col_collection.objects.link(ob_case)
col_collection.objects.link(ob_case2)
col_collection.objects.link(ob_rack1)
col_collection.objects.link(ob_rack2)
col_collection.objects.link(ob_pin)

# ---- scene / render settings (as saved in the file)
scene.frame_start = 1; scene.frame_end = 250; scene.frame_set(77)
scene.render.engine = 'BLENDER_EEVEE_NEXT'
scene.cycles.sampling_pattern = 'TABULATED_SOBOL'
scene.cycles.use_light_tree = False
scene.view_settings.view_transform = 'Filmic'
bpy.context.view_layer.update()

# ---- added for rendering (the .blend has no active camera and no usable light): camera, sun
cam_auto = bpy.data.cameras.new('AutoCamera')
cam_auto.lens = 50.0
cam_auto.sensor_width = 36.0
cam_auto.clip_end = 1000.0
ob_auto_camera = bpy.data.objects.new('AutoCamera', cam_auto)
scene.collection.objects.link(ob_auto_camera)
ob_auto_camera.location = (14.3506, -22.814, 17.2139)
ob_auto_camera.rotation_euler = (1.09748, -7.21219e-08, 0.694738)
scene.camera = ob_auto_camera
light_auto_sun = bpy.data.lights.new('AutoSun', 'SUN')
light_auto_sun.energy = 3.0
light_auto_sun.angle = 0.0523599
ob_auto_sun = bpy.data.objects.new('AutoSun', light_auto_sun)
scene.collection.objects.link(ob_auto_sun)
ob_auto_sun.rotation_euler = (0.872665, 0.174533, 0.523599)
bpy.context.view_layer.update()
